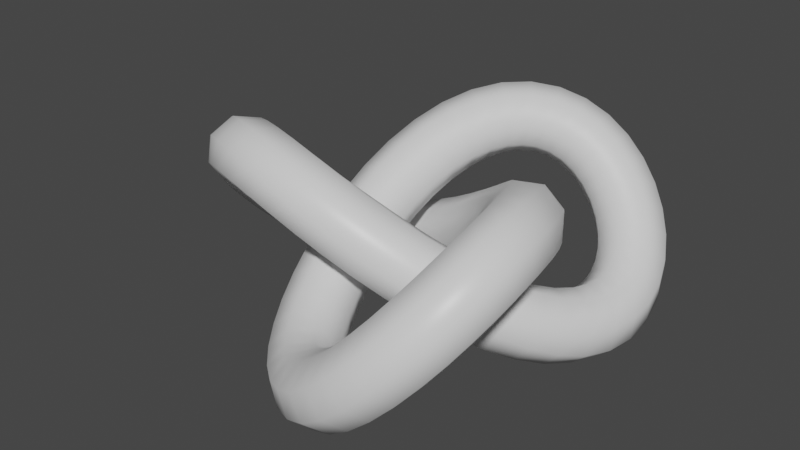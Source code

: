 # Source: ShieldActivator.blend  (saved by Blender 3.2.14; exported with 4.5.12 LTS)
import bpy
from mathutils import Matrix  # noqa: F401  (used for matrix-valued properties, if any)

bpy.ops.wm.read_factory_settings(use_empty=True)
scene = bpy.context.scene
scene.name = 'Scene'

# ---- collections
col_collection = bpy.data.collections.new('Collection'); scene.collection.children.link(col_collection)

# ---- materials (node trees are filled in below, after node groups)
mat_1 = bpy.data.materials.new('1')
mat_1.alpha_threshold = 0.0
mat_1.use_transparent_shadow = False
mat_1.line_color = (0.0, 0.0, 0.0, 1.0)
mat_2 = bpy.data.materials.new('2')
mat_2.use_transparent_shadow = False
mat_2.diffuse_color = (0.7864, 0.8, 0.0, 1.0)
mat_3 = bpy.data.materials.new('3')
mat_3.use_transparent_shadow = False
mat_3.diffuse_color = (0.00514, 0.8, 0.0, 1.0)
mat_4 = bpy.data.materials.new('4')
mat_4.use_transparent_shadow = False
mat_4.diffuse_color = (0.0, 0.8, 0.7167, 1.0)

# ---- material node trees
mat_1.use_nodes = True; mat_1.node_tree.nodes.clear()
_N = mat_1.node_tree.nodes; _L = mat_1.node_tree.links
n0 = _N.new('ShaderNodeOutputMaterial'); n0.name = 'Material Output'; n0.location = (300, 300)
n1 = _N.new('ShaderNodeBsdfPrincipled'); n1.name = 'Principled BSDF'; n1.location = (10, 300)
n1.distribution = 'GGX'
n1.subsurface_method = 'RANDOM_WALK_SKIN'
n1.inputs[2].default_value = 0.4
n1.inputs[3].default_value = 1.45
n1.inputs[27].default_value = (0.0, 0.0, 0.0, 1.0)
n1.inputs[28].default_value = 1.0
_L.new(n1.outputs[0], n0.inputs[0])
n0.is_active_output = True
mat_2.use_nodes = True; mat_2.node_tree.nodes.clear()
_N = mat_2.node_tree.nodes; _L = mat_2.node_tree.links
n0 = _N.new('ShaderNodeBsdfPrincipled'); n0.name = 'Principled BSDF'; n0.location = (10, 300)
n0.distribution = 'GGX'
n0.subsurface_method = 'RANDOM_WALK_SKIN'
n0.inputs[3].default_value = 1.45
n0.inputs[27].default_value = (0.0, 0.0, 0.0, 1.0)
n0.inputs[28].default_value = 1.0
n1 = _N.new('ShaderNodeOutputMaterial'); n1.name = 'Material Output'; n1.location = (300, 300)
_L.new(n0.outputs[0], n1.inputs[0])
n1.is_active_output = True
mat_3.use_nodes = True; mat_3.node_tree.nodes.clear()
_N = mat_3.node_tree.nodes; _L = mat_3.node_tree.links
n0 = _N.new('ShaderNodeBsdfPrincipled'); n0.name = 'Principled BSDF'; n0.location = (10, 300)
n0.distribution = 'GGX'
n0.subsurface_method = 'RANDOM_WALK_SKIN'
n0.inputs[3].default_value = 1.45
n0.inputs[27].default_value = (0.0, 0.0, 0.0, 1.0)
n0.inputs[28].default_value = 1.0
n1 = _N.new('ShaderNodeOutputMaterial'); n1.name = 'Material Output'; n1.location = (300, 300)
_L.new(n0.outputs[0], n1.inputs[0])
n1.is_active_output = True
mat_4.use_nodes = True; mat_4.node_tree.nodes.clear()
_N = mat_4.node_tree.nodes; _L = mat_4.node_tree.links
n0 = _N.new('ShaderNodeBsdfPrincipled'); n0.name = 'Principled BSDF'; n0.location = (10, 300)
n0.distribution = 'GGX'
n0.subsurface_method = 'RANDOM_WALK_SKIN'
n0.inputs[3].default_value = 1.45
n0.inputs[27].default_value = (0.0, 0.0, 0.0, 1.0)
n0.inputs[28].default_value = 1.0
n1 = _N.new('ShaderNodeOutputMaterial'); n1.name = 'Material Output'; n1.location = (300, 300)
_L.new(n0.outputs[0], n1.inputs[0])
n1.is_active_output = True

# ---- world
world_world = bpy.data.worlds.new('World'); scene.world = world_world
world_world.use_nodes = True; world_world.node_tree.nodes.clear()
_N = world_world.node_tree.nodes; _L = world_world.node_tree.links
n0 = _N.new('ShaderNodeOutputWorld'); n0.name = 'World Output'; n0.location = (300, 300)
n1 = _N.new('ShaderNodeBackground'); n1.name = 'Background'; n1.location = (10, 300)
n1.inputs[0].default_value = (0.05088, 0.05088, 0.05088, 1.0)
_L.new(n1.outputs[0], n0.inputs[0])
n0.is_active_output = True
world_world.color = (0.05088, 0.05088, 0.05088)
world_world.use_sun_shadow = False
world_world.sun_shadow_jitter_overblur = 0.0

# ---- meshes
me_torusknot = bpy.data.meshes.new('TorusKnot')
me_torusknot.from_pydata([(-0.5006, -0.02028, -0.0121), (-0.6468, 0.1668, -0.3122), (-1.0, 0.2562, -0.4294), (-1.353, 0.1955, -0.2951), (-1.499, 0.02028, 0.0121), (-1.353, -0.1668, 0.3122), (-1.0, -0.2562, 0.4294), (-0.6468, -0.1955, 0.2951), (-0.4836, 0.3309, 0.1947), (-0.631, 0.5253, -0.1002), (-0.9819, 0.6412, -0.1996), (-1.331, 0.6107, -0.0454), (-1.473, 0.4517, 0.2722), (-1.326, 0.2574, 0.5671), (-0.9751, 0.1415, 0.6665), (-0.6262, 0.1719, 0.5123), (-0.4299, 0.6745, 0.382), (-0.5831, 0.8724, 0.09254), (-0.9305, 1.013, 0.01483), (-1.268, 1.014, 0.1944), (-1.399, 0.8745, 0.526), (-1.246, 0.6765, 0.8154), (-0.8984, 0.536, 0.8932), (-0.5604, 0.5351, 0.7136), (-0.3436, 1.001, 0.5355), (-0.5092, 1.2, 0.2542), (-0.8508, 1.365, 0.2044), (-1.168, 1.399, 0.4153), (-1.276, 1.282, 0.7634), (-1.11, 1.083, 1.045), (-0.7685, 0.9174, 1.095), (-0.451, 0.8834, 0.8836), (-0.2323, 1.299, 0.6464), (-0.4149, 1.501, 0.3775), (-0.7451, 1.693, 0.3615), (-1.03, 1.764, 0.6076), (-1.102, 1.671, 0.9717), (-0.9191, 1.468, 1.241), (-0.5889, 1.276, 1.257), (-0.3044, 1.205, 1.01), (-0.1053, 1.558, 0.7126), (-0.3049, 1.766, 0.4606), (-0.6131, 1.992, 0.48), (-0.8494, 2.104, 0.7594), (-0.8754, 2.036, 1.135), (-0.6758, 1.828, 1.387), (-0.3676, 1.602, 1.368), (-0.1313, 1.49, 1.088), (0.02917, 1.773, 0.7389), (-0.182, 1.99, 0.5053), (-0.4532, 2.255, 0.5542), (-0.6256, 2.414, 0.8571), (-0.5983, 2.371, 1.236), (-0.3872, 2.154, 1.47), (-0.1159, 1.889, 1.421), (0.05652, 1.731, 1.118), (0.1675, 1.943, 0.7329), (-0.0464, 2.173, 0.5145), (-0.2656, 2.48, 0.5787), (-0.3616, 2.684, 0.8879), (-0.2782, 2.666, 1.261), (-0.06428, 2.436, 1.479), (0.1549, 2.129, 1.415), (0.2509, 1.925, 1.106), (0.3125, 2.075, 0.6993), (0.1042, 2.318, 0.4895), (-0.05325, 2.662, 0.5501), (-0.06761, 2.905, 0.8455), (0.0695, 2.904, 1.203), (0.2778, 2.662, 1.413), (0.4352, 2.318, 1.352), (0.4496, 2.075, 1.057), (0.4695, 2.174, 0.637), (0.2722, 2.427, 0.4282), (0.1777, 2.796, 0.468), (0.2412, 3.064, 0.7331), (0.4256, 3.075, 1.068), (0.6228, 2.823, 1.277), (0.7174, 2.454, 1.237), (0.6539, 2.185, 0.9721), (0.6403, 2.24, 0.5422), (0.4565, 2.498, 0.3282), (0.4194, 2.879, 0.3361), (0.5509, 3.159, 0.5614), (0.7739, 3.174, 0.872), (0.9578, 2.916, 1.086), (0.9948, 2.535, 1.078), (0.8633, 2.255, 0.8528), (0.8205, 2.269, 0.4147), (0.6507, 2.529, 0.191), (0.6634, 2.91, 0.1615), (0.8513, 3.189, 0.3435), (1.104, 3.203, 0.6303), (1.274, 2.943, 0.854), (1.261, 2.562, 0.8835), (1.073, 2.282, 0.7015), (1.001, 2.258, 0.2599), (0.8456, 2.515, 0.02311), (0.9012, 2.887, -0.04623), (1.135, 3.156, 0.09252), (1.411, 3.165, 0.3581), (1.566, 2.907, 0.5949), (1.51, 2.535, 0.6643), (1.276, 2.266, 0.5255), (1.172, 2.207, 0.08827), (1.031, 2.457, -0.1648), (1.125, 2.811, -0.2753), (1.397, 3.062, -0.1787), (1.689, 3.063, 0.06864), (1.83, 2.812, 0.3217), (1.736, 2.458, 0.4323), (1.464, 2.207, 0.3356), (1.324, 2.119, -0.08772), (1.199, 2.357, -0.3601), (1.326, 2.684, -0.5131), (1.631, 2.908, -0.4572), (1.935, 2.899, -0.2251), (2.06, 2.661, 0.04721), (1.933, 2.334, 0.2003), (1.628, 2.11, 0.1444), (1.45, 2.001, -0.2555), (1.341, 2.22, -0.5501), (1.499, 2.508, -0.7466), (1.831, 2.696, -0.73), (2.144, 2.675, -0.5099), (2.253, 2.456, -0.2153), (2.095, 2.169, -0.01878), (1.762, 1.98, -0.03542), (1.545, 1.861, -0.4049), (1.452, 2.051, -0.7238), (1.637, 2.286, -0.963), (1.992, 2.427, -0.9824), (2.309, 2.392, -0.7707), (2.402, 2.202, -0.4518), (2.217, 1.968, -0.2126), (1.862, 1.827, -0.1932), (1.607, 1.707, -0.5306), (1.529, 1.858, -0.8736), (1.736, 2.022, -1.15), (2.107, 2.103, -1.199), (2.424, 2.054, -0.9902), (2.502, 1.903, -0.6472), (2.295, 1.739, -0.3705), (1.924, 1.658, -0.3222), (1.636, 1.541, -0.6322), (1.571, 1.642, -0.9956), (1.792, 1.722, -1.298), (2.169, 1.733, -1.362), (2.481, 1.67, -1.15), (2.546, 1.569, -0.7864), (2.325, 1.49, -0.4843), (1.948, 1.478, -0.4204), (1.631, 1.36, -0.7104), (1.576, 1.403, -1.087), (1.801, 1.391, -1.396), (2.174, 1.332, -1.457), (2.477, 1.26, -1.234), (2.532, 1.217, -0.858), (2.307, 1.228, -0.5487), (1.933, 1.287, -0.4876), (1.589, 1.155, -0.7617), (1.54, 1.138, -1.141), (1.761, 1.04, -1.438), (2.122, 0.9184, -1.478), (2.411, 0.845, -1.238), (2.46, 0.8624, -0.859), (2.239, 0.9604, -0.5624), (1.878, 1.082, -0.5221), (1.504, 0.9237, -0.7767), (1.459, 0.8488, -1.149), (1.671, 0.6775, -1.418), (2.015, 0.51, -1.426), (2.29, 0.4444, -1.168), (2.335, 0.5193, -0.7955), (2.123, 0.6906, -0.5265), (1.779, 0.8581, -0.5187), (1.375, 0.6716, -0.745), (1.33, 0.5471, -1.104), (1.528, 0.3187, -1.338), (1.854, 0.1202, -1.311), (2.117, 0.06774, -1.037), (2.162, 0.1922, -0.6779), (1.963, 0.4206, -0.4437), (1.637, 0.6191, -0.4715), (1.202, 0.4109, -0.6614), (1.152, 0.2476, -1.004), (1.335, -0.02301, -1.204), (1.642, -0.2424, -1.144), (1.895, -0.2821, -0.8594), (1.945, -0.1188, -0.5169), (1.763, 0.1518, -0.3171), (1.455, 0.3712, -0.3769), (0.9895, 0.1553, -0.5278), (0.9307, -0.03528, -0.8544), (1.094, -0.3368, -1.025), (1.383, -0.5725, -0.9392), (1.629, -0.6044, -0.6478), (1.687, -0.4137, -0.3212), (1.524, -0.1123, -0.1508), (1.235, 0.1235, -0.2364), (0.7423, -0.08355, -0.3534), (0.6718, -0.2911, -0.6671), (0.812, -0.6153, -0.8142), (1.081, -0.8664, -0.7085), (1.321, -0.8971, -0.412), (1.391, -0.6896, -0.09828), (1.251, -0.3653, 0.04881), (0.9822, -0.1143, -0.05686), (0.4658, -0.2975, -0.1524), (0.3834, -0.5141, -0.4569), (0.4991, -0.8555, -0.5854), (0.7452, -1.122, -0.4626), (0.9774, -1.157, -0.1604), (1.06, -0.9399, 0.1441), (0.944, -0.5985, 0.2725), (0.698, -0.3324, 0.1497), (0.1655, -0.4808, 0.05799), (0.07408, -0.7025, -0.2402), (0.1651, -1.057, -0.3518), (0.3852, -1.337, -0.2113), (0.6055, -1.378, 0.09893), (0.6969, -1.156, 0.3972), (0.6059, -0.8016, 0.5087), (0.3857, -0.5219, 0.3682), (-0.1521, -0.6301, 0.2601), (-0.2474, -0.8568, -0.03313), (-0.1801, -1.222, -0.1259), (0.01042, -1.512, 0.03606), (0.2126, -1.556, 0.3579), (0.3079, -1.329, 0.6512), (0.2406, -0.9643, 0.744), (0.05007, -0.6746, 0.582), (-0.4782, -0.743, 0.4375), (-0.5718, -0.978, 0.1503), (-0.5277, -1.352, 0.08119), (-0.3716, -1.645, 0.2706), (-0.195, -1.687, 0.6075), (-0.1013, -1.452, 0.8947), (-0.1455, -1.078, 0.9638), (-0.3016, -0.7845, 0.7744), (-0.8014, -0.8193, 0.5774), (-0.8894, -1.067, 0.2997), (-0.8706, -1.448, 0.2607), (-0.7561, -1.737, 0.4831), (-0.6128, -1.766, 0.8368), (-0.5249, -1.518, 1.114), (-0.5436, -1.138, 1.154), (-0.6582, -0.8486, 0.9311), (-1.108, -0.8605, 0.6733), (-1.19, -1.126, 0.4097), (-1.204, -1.508, 0.4056), (-1.141, -1.784, 0.6633), (-1.039, -1.791, 1.032), (-0.9566, -1.526, 1.296), (-0.9429, -1.144, 1.3), (-1.006, -0.8681, 1.042), (-1.385, -0.8701, 0.7254), (-1.465, -1.152, 0.4796), (-1.523, -1.529, 0.51), (-1.525, -1.78, 0.7987), (-1.469, -1.759, 1.177), (-1.389, -1.476, 1.423), (-1.331, -1.099, 1.392), (-1.33, -0.8482, 1.103), (-1.626, -0.8522, 0.7401), (-1.711, -1.148, 0.5121), (-1.825, -1.508, 0.5681), (-1.902, -1.724, 0.8753), (-1.895, -1.667, 1.254), (-1.81, -1.372, 1.482), (-1.696, -1.011, 1.426), (-1.62, -0.7955, 1.119), (-1.832, -0.8095, 0.7247), (-1.929, -1.111, 0.51), (-2.106, -1.444, 0.5752), (-2.261, -1.613, 0.8819), (-2.301, -1.519, 1.251), (-2.205, -1.217, 1.465), (-2.027, -0.8843, 1.4), (-1.873, -0.7155, 1.093), (-2.011, -0.7414, 0.682), (-2.122, -1.042, 0.4733), (-2.36, -1.337, 0.5285), (-2.585, -1.453, 0.8154), (-2.666, -1.322, 1.166), (-2.554, -1.021, 1.374), (-2.317, -0.7262, 1.319), (-2.091, -0.6104, 1.032), (-2.168, -0.6453, 0.6091), (-2.292, -0.94, 0.3992), (-2.579, -1.192, 0.4293), (-2.86, -1.253, 0.6818), (-2.97, -1.088, 1.009), (-2.846, -0.7931, 1.219), (-2.559, -0.5414, 1.189), (-2.278, -0.4802, 0.9362), (-2.302, -0.5209, 0.5032), (-2.437, -0.8058, 0.2863), (-2.758, -1.014, 0.2822), (-3.077, -1.023, 0.4932), (-3.207, -0.8282, 0.7957), (-3.072, -0.5433, 1.013), (-2.751, -0.3352, 1.017), (-2.432, -0.326, 0.8057), (-2.406, -0.3716, 0.3657), (-2.548, -0.6443, 0.1379), (-2.89, -0.81, 0.09536), (-3.232, -0.7716, 0.2628), (-3.374, -0.5516, 0.5423), (-3.231, -0.2789, 0.77), (-2.889, -0.1132, 0.8126), (-2.547, -0.1516, 0.6451), (-2.474, -0.2048, 0.204), (-2.62, -0.463, -0.03789), (-2.972, -0.5872, -0.1208), (-3.325, -0.5048, 0.003751), (-3.471, -0.264, 0.2629), (-3.325, -0.005833, 0.5048), (-2.972, 0.1184, 0.5877), (-2.62, 0.03598, 0.4631), (-2.502, -0.02957, 0.02945), (-2.648, -0.2704, -0.2297), (-3.0, -0.3528, -0.3543), (-3.352, -0.2286, -0.2713), (-3.498, 0.02957, -0.02945), (-3.352, 0.2704, 0.2297), (-3.0, 0.3528, 0.3543), (-2.648, 0.2286, 0.2713), (-2.488, 0.1445, -0.1451), (-2.63, -0.07555, -0.4246), (-2.972, -0.114, -0.5921), (-3.314, 0.05166, -0.5495), (-3.456, 0.3244, -0.3218), (-3.315, 0.5444, -0.0423), (-2.973, 0.5828, 0.1252), (-2.631, 0.4172, 0.0826), (-2.437, 0.3079, -0.3077), (-2.567, 0.113, -0.6102), (-2.886, 0.1223, -0.8212), (-3.207, 0.3303, -0.8171), (-3.343, 0.6153, -0.6003), (-3.212, 0.8102, -0.2978), (-2.893, 0.8009, -0.08676), (-2.572, 0.5929, -0.09088), (-2.353, 0.4533, -0.4496), (-2.464, 0.2882, -0.7766), (-2.744, 0.3494, -1.029), (-3.031, 0.6011, -1.059), (-3.156, 0.8958, -0.8493), (-3.045, 1.061, -0.5223), (-2.764, 0.9997, -0.2697), (-2.478, 0.748, -0.2396), (-2.242, 0.5764, -0.5671), (-2.322, 0.4455, -0.9175), (-2.548, 0.5612, -1.204), (-2.785, 0.8558, -1.26), (-2.897, 1.157, -1.051), (-2.816, 1.288, -0.7005), (-2.591, 1.172, -0.4137), (-2.353, 0.8773, -0.3584), (-2.103, 0.677, -0.6609), (-2.144, 0.583, -1.03), (-2.299, 0.7518, -1.336), (-2.476, 1.084, -1.402), (-2.573, 1.386, -1.187), (-2.532, 1.48, -0.8181), (-2.378, 1.311, -0.5114), (-2.2, 0.9786, -0.4462), (-1.932, 0.7568, -0.7309), (-1.925, 0.7, -1.109), (-2.002, 0.9151, -1.416), (-2.116, 1.276, -1.472), (-2.201, 1.571, -1.244), (-2.208, 1.628, -0.8661), (-2.131, 1.413, -0.5589), (-2.017, 1.052, -0.5029), (-1.719, 0.8153, -0.7713), (-1.663, 0.7934, -1.149), (-1.665, 1.045, -1.438), (-1.722, 1.422, -1.468), (-1.803, 1.704, -1.223), (-1.858, 1.726, -0.8446), (-1.857, 1.474, -0.5558), (-1.799, 1.097, -0.5255), (-1.462, 0.8489, -0.7717), (-1.359, 0.8565, -1.14), (-1.297, 1.132, -1.398), (-1.31, 1.515, -1.394), (-1.392, 1.78, -1.13), (-1.495, 1.772, -0.7617), (-1.557, 1.496, -0.504), (-1.544, 1.114, -0.5081), (-1.168, 0.8523, -0.723), (-1.024, 0.8816, -1.077), (-0.9098, 1.171, -1.299), (-0.891, 1.551, -1.26), (-0.979, 1.8, -0.9823), (-1.122, 1.77, -0.6286), (-1.237, 1.481, -0.4062), (-1.256, 1.1, -0.4453), (-0.8487, 0.821, -0.6221), (-0.6721, 0.8624, -0.959), (-0.516, 1.156, -1.148), (-0.4718, 1.53, -1.079), (-0.5655, 1.765, -0.7921), (-0.7421, 1.723, -0.4552), (-0.8982, 1.43, -0.2658), (-0.9424, 1.056, -0.3349), (-0.5189, 0.752, -0.4736), (-0.3168, 0.7965, -0.7955), (-0.1262, 1.086, -0.9574), (-0.05894, 1.451, -0.8646), (-0.1543, 1.678, -0.5714), (-0.3564, 1.633, -0.2495), (-0.5469, 1.344, -0.08756), (-0.6142, 0.9786, -0.1804), (-0.1898, 0.6446, -0.2885), (0.03051, 0.6856, -0.5988), (0.2506, 0.9654, -0.7393), (0.3416, 1.32, -0.6277), (0.2503, 1.542, -0.3295), (0.02999, 1.501, -0.01925), (-0.1901, 1.221, 0.1212), (-0.2812, 0.8663, 0.009691), (0.1297, 0.4998, -0.08246), (0.3619, 0.5348, -0.3846), (0.6079, 0.8009, -0.5074), (0.7237, 1.142, -0.379), (0.6413, 1.359, -0.07446), (0.4091, 1.324, 0.2277), (0.163, 1.058, 0.3505), (0.04729, 0.7165, 0.222), (0.4323, 0.3202, 0.1271), (0.6723, 0.351, -0.1694), (0.9411, 0.602, -0.2751), (1.081, 0.9263, -0.128), (1.011, 1.134, 0.1857), (0.7709, 1.103, 0.4823), (0.5021, 0.852, 0.5879), (0.3618, 0.5278, 0.4408), (0.712, 0.1105, 0.3227), (0.9579, 0.1424, 0.03126), (1.247, 0.3781, -0.05432), (1.41, 0.6796, 0.1161), (1.351, 0.8702, 0.4427), (1.105, 0.8383, 0.7341), (0.8161, 0.6026, 0.8197), (0.6532, 0.3011, 0.6493), (0.9624, -0.122, 0.4888), (1.215, -0.08232, 0.2043), (1.523, 0.1371, 0.1445), (1.705, 0.4077, 0.3443), (1.656, 0.571, 0.6868), (1.403, 0.5314, 0.9713), (1.095, 0.3119, 1.031), (0.9126, 0.04128, 0.8312), (1.178, -0.3663, 0.6144), (1.44, -0.3139, 0.3409), (1.766, -0.1153, 0.3131), (1.965, 0.1131, 0.5473), (1.919, 0.2375, 0.9064), (1.657, 0.1851, 1.18), (1.331, -0.01348, 1.208), (1.133, -0.2419, 0.9735), (1.353, -0.6093, 0.6953), (1.628, -0.5437, 0.4373), (1.972, -0.3762, 0.4451), (2.183, -0.2049, 0.7141), (2.138, -0.1301, 1.087), (1.863, -0.1956, 1.345), (1.519, -0.3631, 1.337), (1.308, -0.5344, 1.068), (1.486, -0.8391, 0.7341), (1.775, -0.7657, 0.4944), (2.136, -0.6445, 0.5348), (2.356, -0.5464, 0.8314), (2.308, -0.529, 1.211), (2.019, -0.6024, 1.45), (1.658, -0.7236, 1.41), (1.437, -0.8217, 1.113), (1.577, -1.05, 0.7381), (1.88, -0.9777, 0.5152), (2.253, -0.9183, 0.5763), (2.478, -0.9068, 0.8856), (2.423, -0.9499, 1.262), (2.12, -1.022, 1.485), (1.747, -1.082, 1.424), (1.522, -1.093, 1.114), (1.631, -1.245, 0.7136), (1.943, -1.182, 0.5017), (2.32, -1.194, 0.5656), (2.541, -1.273, 0.8678), (2.477, -1.374, 1.231), (2.164, -1.437, 1.443), (1.787, -1.426, 1.379), (1.566, -1.346, 1.077), (1.65, -1.432, 0.6612), (1.967, -1.383, 0.4528), (2.338, -1.464, 0.5011), (2.545, -1.628, 0.7778), (2.467, -1.779, 1.121), (2.15, -1.828, 1.329), (1.779, -1.747, 1.281), (1.572, -1.583, 1.004), (1.633, -1.615, 0.5775), (1.95, -1.58, 0.3658), (2.305, -1.721, 0.3852), (2.491, -1.956, 0.6244), (2.398, -2.146, 0.9433), (2.081, -2.18, 1.155), (1.726, -2.039, 1.136), (1.54, -1.805, 0.8964), (1.58, -1.79, 0.4606), (1.893, -1.769, 0.2405), (2.225, -1.957, 0.2239), (2.383, -2.245, 0.4204), (2.274, -2.464, 0.715), (1.962, -2.485, 0.9351), (1.629, -2.296, 0.9517), (1.471, -2.008, 0.7552), (1.492, -1.948, 0.314), (1.796, -1.939, 0.08187), (2.1, -2.163, 0.02598), (2.228, -2.49, 0.179), (2.102, -2.728, 0.4514), (1.798, -2.737, 0.6835), (1.493, -2.513, 0.7394), (1.366, -2.186, 0.5863), (1.371, -2.081, 0.1466), (1.663, -2.082, -0.1007), (1.936, -2.332, -0.1974), (2.029, -2.687, -0.0868), (1.888, -2.937, 0.1662), (1.596, -2.937, 0.4135), (1.324, -2.686, 0.5102), (1.23, -2.331, 0.3997), (1.226, -2.181, -0.02938), (1.501, -2.19, -0.295), (1.735, -2.459, -0.4337), (1.791, -2.831, -0.3644), (1.635, -3.088, -0.1275), (1.36, -3.08, 0.138), (1.126, -2.811, 0.2768), (1.07, -2.438, 0.2074), (1.064, -2.244, -0.2012), (1.317, -2.258, -0.4881), (1.505, -2.537, -0.6701), (1.517, -2.918, -0.6406), (1.348, -3.178, -0.4169), (1.095, -3.165, -0.13), (0.9069, -2.885, 0.05202), (0.8942, -2.504, 0.02253), (0.8955, -2.269, -0.3576), (1.119, -2.284, -0.6682), (1.25, -2.564, -0.8935), (1.213, -2.945, -0.9014), (1.029, -3.203, -0.6874), (0.8061, -3.188, -0.3768), (0.6746, -2.908, -0.1515), (0.7117, -2.527, -0.1436), (0.729, -2.257, -0.4915), (0.9134, -2.268, -0.8266), (0.977, -2.536, -1.092), (0.8824, -2.905, -1.132), (0.6852, -3.158, -0.9227), (0.5008, -3.147, -0.5876), (0.4373, -2.878, -0.3225), (0.5318, -2.509, -0.2826), (0.569, -2.21, -0.6009), (0.7061, -2.21, -0.9582), (0.6918, -2.453, -1.254), (0.5343, -2.796, -1.314), (0.3261, -3.039, -1.104), (0.1889, -3.04, -0.7471), (0.2033, -2.797, -0.4516), (0.3607, -2.453, -0.3911), (0.4138, -2.128, -0.687), (0.4972, -2.11, -1.06), (0.4012, -2.314, -1.369), (0.182, -2.621, -1.433), (-0.03188, -2.851, -1.215), (-0.1152, -2.87, -0.842), (-0.01923, -2.666, -0.5329), (0.1999, -2.359, -0.4687), (0.2584, -2.005, -0.7481), (0.2857, -1.963, -1.128), (0.1133, -2.121, -1.43), (-0.1579, -2.387, -1.479), (-0.3691, -2.604, -1.246), (-0.3964, -2.646, -0.8663), (-0.224, -2.488, -0.5634), (0.04726, -2.222, -0.5145), (0.1005, -1.833, -0.7764), (0.07447, -1.765, -1.152), (-0.1618, -1.877, -1.432), (-0.47, -2.103, -1.451), (-0.6696, -2.311, -1.199), (-0.6436, -2.379, -0.8232), (-0.4073, -2.267, -0.5438), (-0.09908, -2.041, -0.5244), (-0.05567, -1.611, -0.7612), (-0.1277, -1.518, -1.125), (-0.4122, -1.588, -1.371), (-0.7424, -1.781, -1.355), (-0.925, -1.983, -1.087), (-0.8529, -2.076, -0.7224), (-0.5685, -2.006, -0.4763), (-0.2382, -1.813, -0.4924), (-0.2009, -1.344, -0.6951), (-0.3083, -1.227, -1.043), (-0.6258, -1.261, -1.254), (-0.9674, -1.426, -1.204), (-1.133, -1.625, -0.923), (-1.026, -1.743, -0.5749), (-0.7081, -1.709, -0.3639), (-0.3665, -1.543, -0.4137), (-0.3251, -1.041, -0.5774), (-0.4557, -0.9021, -0.9091), (-0.7936, -0.9029, -1.089), (-1.141, -1.044, -1.011), (-1.294, -1.241, -0.7215), (-1.164, -1.381, -0.3898), (-0.8257, -1.38, -0.2103), (-0.4783, -1.239, -0.288), (-0.4196, -0.7141, -0.4153), (-0.5621, -0.5551, -0.7328), (-0.911, -0.5246, -0.8871), (-1.262, -0.6405, -0.7876), (-1.409, -0.8349, -0.4927), (-1.267, -0.9939, -0.1751), (-0.9178, -1.024, -0.02091), (-0.5669, -0.9084, -0.1204), (-0.479, -0.3711, -0.2213), (-0.6253, -0.1959, -0.5285), (-0.9785, -0.1352, -0.6628), (-1.332, -0.2245, -0.5456), (-1.478, -0.4116, -0.2455), (-1.332, -0.5868, 0.06163), (-0.9785, -0.6475, 0.196), (-0.6253, -0.5581, 0.07874)], [], [(1, 9, 8, 0), (2, 10, 9, 1), (3, 11, 10, 2), (4, 12, 11, 3), (5, 13, 12, 4), (6, 14, 13, 5), (7, 15, 14, 6), (0, 8, 15, 7), (9, 17, 16, 8), (10, 18, 17, 9), (11, 19, 18, 10), (12, 20, 19, 11), (13, 21, 20, 12), (14, 22, 21, 13), (15, 23, 22, 14), (8, 16, 23, 15), (17, 25, 24, 16), (18, 26, 25, 17), (19, 27, 26, 18), (20, 28, 27, 19), (21, 29, 28, 20), (22, 30, 29, 21), (23, 31, 30, 22), (16, 24, 31, 23), (25, 33, 32, 24), (26, 34, 33, 25), (27, 35, 34, 26), (28, 36, 35, 27), (29, 37, 36, 28), (30, 38, 37, 29), (31, 39, 38, 30), (24, 32, 39, 31), (33, 41, 40, 32), (34, 42, 41, 33), (35, 43, 42, 34), (36, 44, 43, 35), (37, 45, 44, 36), (38, 46, 45, 37), (39, 47, 46, 38), (32, 40, 47, 39), (41, 49, 48, 40), (42, 50, 49, 41), (43, 51, 50, 42), (44, 52, 51, 43), (45, 53, 52, 44), (46, 54, 53, 45), (47, 55, 54, 46), (40, 48, 55, 47), (49, 57, 56, 48), (50, 58, 57, 49), (51, 59, 58, 50), (52, 60, 59, 51), (53, 61, 60, 52), (54, 62, 61, 53), (55, 63, 62, 54), (48, 56, 63, 55), (57, 65, 64, 56), (58, 66, 65, 57), (59, 67, 66, 58), (60, 68, 67, 59), (61, 69, 68, 60), (62, 70, 69, 61), (63, 71, 70, 62), (56, 64, 71, 63), (65, 73, 72, 64), (66, 74, 73, 65), (67, 75, 74, 66), (68, 76, 75, 67), (69, 77, 76, 68), (70, 78, 77, 69), (71, 79, 78, 70), (64, 72, 79, 71), (73, 81, 80, 72), (74, 82, 81, 73), (75, 83, 82, 74), (76, 84, 83, 75), (77, 85, 84, 76), (78, 86, 85, 77), (79, 87, 86, 78), (72, 80, 87, 79), (81, 89, 88, 80), (82, 90, 89, 81), (83, 91, 90, 82), (84, 92, 91, 83), (85, 93, 92, 84), (86, 94, 93, 85), (87, 95, 94, 86), (80, 88, 95, 87), (89, 97, 96, 88), (90, 98, 97, 89), (91, 99, 98, 90), (92, 100, 99, 91), (93, 101, 100, 92), (94, 102, 101, 93), (95, 103, 102, 94), (88, 96, 103, 95), (97, 105, 104, 96), (98, 106, 105, 97), (99, 107, 106, 98), (100, 108, 107, 99), (101, 109, 108, 100), (102, 110, 109, 101), (103, 111, 110, 102), (96, 104, 111, 103), (105, 113, 112, 104), (106, 114, 113, 105), (107, 115, 114, 106), (108, 116, 115, 107), (109, 117, 116, 108), (110, 118, 117, 109), (111, 119, 118, 110), (104, 112, 119, 111), (113, 121, 120, 112), (114, 122, 121, 113), (115, 123, 122, 114), (116, 124, 123, 115), (117, 125, 124, 116), (118, 126, 125, 117), (119, 127, 126, 118), (112, 120, 127, 119), (121, 129, 128, 120), (122, 130, 129, 121), (123, 131, 130, 122), (124, 132, 131, 123), (125, 133, 132, 124), (126, 134, 133, 125), (127, 135, 134, 126), (120, 128, 135, 127), (129, 137, 136, 128), (130, 138, 137, 129), (131, 139, 138, 130), (132, 140, 139, 131), (133, 141, 140, 132), (134, 142, 141, 133), (135, 143, 142, 134), (128, 136, 143, 135), (137, 145, 144, 136), (138, 146, 145, 137), (139, 147, 146, 138), (140, 148, 147, 139), (141, 149, 148, 140), (142, 150, 149, 141), (143, 151, 150, 142), (136, 144, 151, 143), (145, 153, 152, 144), (146, 154, 153, 145), (147, 155, 154, 146), (148, 156, 155, 147), (149, 157, 156, 148), (150, 158, 157, 149), (151, 159, 158, 150), (144, 152, 159, 151), (153, 161, 160, 152), (154, 162, 161, 153), (155, 163, 162, 154), (156, 164, 163, 155), (157, 165, 164, 156), (158, 166, 165, 157), (159, 167, 166, 158), (152, 160, 167, 159), (161, 169, 168, 160), (162, 170, 169, 161), (163, 171, 170, 162), (164, 172, 171, 163), (165, 173, 172, 164), (166, 174, 173, 165), (167, 175, 174, 166), (160, 168, 175, 167), (169, 177, 176, 168), (170, 178, 177, 169), (171, 179, 178, 170), (172, 180, 179, 171), (173, 181, 180, 172), (174, 182, 181, 173), (175, 183, 182, 174), (168, 176, 183, 175), (177, 185, 184, 176), (178, 186, 185, 177), (179, 187, 186, 178), (180, 188, 187, 179), (181, 189, 188, 180), (182, 190, 189, 181), (183, 191, 190, 182), (176, 184, 191, 183), (185, 193, 192, 184), (186, 194, 193, 185), (187, 195, 194, 186), (188, 196, 195, 187), (189, 197, 196, 188), (190, 198, 197, 189), (191, 199, 198, 190), (184, 192, 199, 191), (193, 201, 200, 192), (194, 202, 201, 193), (195, 203, 202, 194), (196, 204, 203, 195), (197, 205, 204, 196), (198, 206, 205, 197), (199, 207, 206, 198), (192, 200, 207, 199), (201, 209, 208, 200), (202, 210, 209, 201), (203, 211, 210, 202), (204, 212, 211, 203), (205, 213, 212, 204), (206, 214, 213, 205), (207, 215, 214, 206), (200, 208, 215, 207), (209, 217, 216, 208), (210, 218, 217, 209), (211, 219, 218, 210), (212, 220, 219, 211), (213, 221, 220, 212), (214, 222, 221, 213), (215, 223, 222, 214), (208, 216, 223, 215), (217, 225, 224, 216), (218, 226, 225, 217), (219, 227, 226, 218), (220, 228, 227, 219), (221, 229, 228, 220), (222, 230, 229, 221), (223, 231, 230, 222), (216, 224, 231, 223), (225, 233, 232, 224), (226, 234, 233, 225), (227, 235, 234, 226), (228, 236, 235, 227), (229, 237, 236, 228), (230, 238, 237, 229), (231, 239, 238, 230), (224, 232, 239, 231), (233, 241, 240, 232), (234, 242, 241, 233), (235, 243, 242, 234), (236, 244, 243, 235), (237, 245, 244, 236), (238, 246, 245, 237), (239, 247, 246, 238), (232, 240, 247, 239), (241, 249, 248, 240), (242, 250, 249, 241), (243, 251, 250, 242), (244, 252, 251, 243), (245, 253, 252, 244), (246, 254, 253, 245), (247, 255, 254, 246), (240, 248, 255, 247), (249, 257, 256, 248), (250, 258, 257, 249), (251, 259, 258, 250), (252, 260, 259, 251), (253, 261, 260, 252), (254, 262, 261, 253), (255, 263, 262, 254), (248, 256, 263, 255), (257, 265, 264, 256), (258, 266, 265, 257), (259, 267, 266, 258), (260, 268, 267, 259), (261, 269, 268, 260), (262, 270, 269, 261), (263, 271, 270, 262), (256, 264, 271, 263), (265, 273, 272, 264), (266, 274, 273, 265), (267, 275, 274, 266), (268, 276, 275, 267), (269, 277, 276, 268), (270, 278, 277, 269), (271, 279, 278, 270), (264, 272, 279, 271), (273, 281, 280, 272), (274, 282, 281, 273), (275, 283, 282, 274), (276, 284, 283, 275), (277, 285, 284, 276), (278, 286, 285, 277), (279, 287, 286, 278), (272, 280, 287, 279), (281, 289, 288, 280), (282, 290, 289, 281), (283, 291, 290, 282), (284, 292, 291, 283), (285, 293, 292, 284), (286, 294, 293, 285), (287, 295, 294, 286), (280, 288, 295, 287), (289, 297, 296, 288), (290, 298, 297, 289), (291, 299, 298, 290), (292, 300, 299, 291), (293, 301, 300, 292), (294, 302, 301, 293), (295, 303, 302, 294), (288, 296, 303, 295), (297, 305, 304, 296), (298, 306, 305, 297), (299, 307, 306, 298), (300, 308, 307, 299), (301, 309, 308, 300), (302, 310, 309, 301), (303, 311, 310, 302), (296, 304, 311, 303), (305, 313, 312, 304), (306, 314, 313, 305), (307, 315, 314, 306), (308, 316, 315, 307), (309, 317, 316, 308), (310, 318, 317, 309), (311, 319, 318, 310), (304, 312, 319, 311), (313, 321, 320, 312), (314, 322, 321, 313), (315, 323, 322, 314), (316, 324, 323, 315), (317, 325, 324, 316), (318, 326, 325, 317), (319, 327, 326, 318), (312, 320, 327, 319), (321, 329, 328, 320), (322, 330, 329, 321), (323, 331, 330, 322), (324, 332, 331, 323), (325, 333, 332, 324), (326, 334, 333, 325), (327, 335, 334, 326), (320, 328, 335, 327), (329, 337, 336, 328), (330, 338, 337, 329), (331, 339, 338, 330), (332, 340, 339, 331), (333, 341, 340, 332), (334, 342, 341, 333), (335, 343, 342, 334), (328, 336, 343, 335), (337, 345, 344, 336), (338, 346, 345, 337), (339, 347, 346, 338), (340, 348, 347, 339), (341, 349, 348, 340), (342, 350, 349, 341), (343, 351, 350, 342), (336, 344, 351, 343), (345, 353, 352, 344), (346, 354, 353, 345), (347, 355, 354, 346), (348, 356, 355, 347), (349, 357, 356, 348), (350, 358, 357, 349), (351, 359, 358, 350), (344, 352, 359, 351), (353, 361, 360, 352), (354, 362, 361, 353), (355, 363, 362, 354), (356, 364, 363, 355), (357, 365, 364, 356), (358, 366, 365, 357), (359, 367, 366, 358), (352, 360, 367, 359), (361, 369, 368, 360), (362, 370, 369, 361), (363, 371, 370, 362), (364, 372, 371, 363), (365, 373, 372, 364), (366, 374, 373, 365), (367, 375, 374, 366), (360, 368, 375, 367), (369, 377, 376, 368), (370, 378, 377, 369), (371, 379, 378, 370), (372, 380, 379, 371), (373, 381, 380, 372), (374, 382, 381, 373), (375, 383, 382, 374), (368, 376, 383, 375), (377, 385, 384, 376), (378, 386, 385, 377), (379, 387, 386, 378), (380, 388, 387, 379), (381, 389, 388, 380), (382, 390, 389, 381), (383, 391, 390, 382), (376, 384, 391, 383), (385, 393, 392, 384), (386, 394, 393, 385), (387, 395, 394, 386), (388, 396, 395, 387), (389, 397, 396, 388), (390, 398, 397, 389), (391, 399, 398, 390), (384, 392, 399, 391), (393, 401, 400, 392), (394, 402, 401, 393), (395, 403, 402, 394), (396, 404, 403, 395), (397, 405, 404, 396), (398, 406, 405, 397), (399, 407, 406, 398), (392, 400, 407, 399), (401, 409, 408, 400), (402, 410, 409, 401), (403, 411, 410, 402), (404, 412, 411, 403), (405, 413, 412, 404), (406, 414, 413, 405), (407, 415, 414, 406), (400, 408, 415, 407), (409, 417, 416, 408), (410, 418, 417, 409), (411, 419, 418, 410), (412, 420, 419, 411), (413, 421, 420, 412), (414, 422, 421, 413), (415, 423, 422, 414), (408, 416, 423, 415), (417, 425, 424, 416), (418, 426, 425, 417), (419, 427, 426, 418), (420, 428, 427, 419), (421, 429, 428, 420), (422, 430, 429, 421), (423, 431, 430, 422), (416, 424, 431, 423), (425, 433, 432, 424), (426, 434, 433, 425), (427, 435, 434, 426), (428, 436, 435, 427), (429, 437, 436, 428), (430, 438, 437, 429), (431, 439, 438, 430), (424, 432, 439, 431), (433, 441, 440, 432), (434, 442, 441, 433), (435, 443, 442, 434), (436, 444, 443, 435), (437, 445, 444, 436), (438, 446, 445, 437), (439, 447, 446, 438), (432, 440, 447, 439), (441, 449, 448, 440), (442, 450, 449, 441), (443, 451, 450, 442), (444, 452, 451, 443), (445, 453, 452, 444), (446, 454, 453, 445), (447, 455, 454, 446), (440, 448, 455, 447), (449, 457, 456, 448), (450, 458, 457, 449), (451, 459, 458, 450), (452, 460, 459, 451), (453, 461, 460, 452), (454, 462, 461, 453), (455, 463, 462, 454), (448, 456, 463, 455), (457, 465, 464, 456), (458, 466, 465, 457), (459, 467, 466, 458), (460, 468, 467, 459), (461, 469, 468, 460), (462, 470, 469, 461), (463, 471, 470, 462), (456, 464, 471, 463), (465, 473, 472, 464), (466, 474, 473, 465), (467, 475, 474, 466), (468, 476, 475, 467), (469, 477, 476, 468), (470, 478, 477, 469), (471, 479, 478, 470), (464, 472, 479, 471), (473, 481, 480, 472), (474, 482, 481, 473), (475, 483, 482, 474), (476, 484, 483, 475), (477, 485, 484, 476), (478, 486, 485, 477), (479, 487, 486, 478), (472, 480, 487, 479), (481, 489, 488, 480), (482, 490, 489, 481), (483, 491, 490, 482), (484, 492, 491, 483), (485, 493, 492, 484), (486, 494, 493, 485), (487, 495, 494, 486), (480, 488, 495, 487), (489, 497, 496, 488), (490, 498, 497, 489), (491, 499, 498, 490), (492, 500, 499, 491), (493, 501, 500, 492), (494, 502, 501, 493), (495, 503, 502, 494), (488, 496, 503, 495), (497, 505, 504, 496), (498, 506, 505, 497), (499, 507, 506, 498), (500, 508, 507, 499), (501, 509, 508, 500), (502, 510, 509, 501), (503, 511, 510, 502), (496, 504, 511, 503), (505, 513, 512, 504), (506, 514, 513, 505), (507, 515, 514, 506), (508, 516, 515, 507), (509, 517, 516, 508), (510, 518, 517, 509), (511, 519, 518, 510), (504, 512, 519, 511), (513, 521, 520, 512), (514, 522, 521, 513), (515, 523, 522, 514), (516, 524, 523, 515), (517, 525, 524, 516), (518, 526, 525, 517), (519, 527, 526, 518), (512, 520, 527, 519), (521, 529, 528, 520), (522, 530, 529, 521), (523, 531, 530, 522), (524, 532, 531, 523), (525, 533, 532, 524), (526, 534, 533, 525), (527, 535, 534, 526), (520, 528, 535, 527), (529, 537, 536, 528), (530, 538, 537, 529), (531, 539, 538, 530), (532, 540, 539, 531), (533, 541, 540, 532), (534, 542, 541, 533), (535, 543, 542, 534), (528, 536, 543, 535), (537, 545, 544, 536), (538, 546, 545, 537), (539, 547, 546, 538), (540, 548, 547, 539), (541, 549, 548, 540), (542, 550, 549, 541), (543, 551, 550, 542), (536, 544, 551, 543), (545, 553, 552, 544), (546, 554, 553, 545), (547, 555, 554, 546), (548, 556, 555, 547), (549, 557, 556, 548), (550, 558, 557, 549), (551, 559, 558, 550), (544, 552, 559, 551), (553, 561, 560, 552), (554, 562, 561, 553), (555, 563, 562, 554), (556, 564, 563, 555), (557, 565, 564, 556), (558, 566, 565, 557), (559, 567, 566, 558), (552, 560, 567, 559), (561, 569, 568, 560), (562, 570, 569, 561), (563, 571, 570, 562), (564, 572, 571, 563), (565, 573, 572, 564), (566, 574, 573, 565), (567, 575, 574, 566), (560, 568, 575, 567), (569, 577, 576, 568), (570, 578, 577, 569), (571, 579, 578, 570), (572, 580, 579, 571), (573, 581, 580, 572), (574, 582, 581, 573), (575, 583, 582, 574), (568, 576, 583, 575), (577, 585, 584, 576), (578, 586, 585, 577), (579, 587, 586, 578), (580, 588, 587, 579), (581, 589, 588, 580), (582, 590, 589, 581), (583, 591, 590, 582), (576, 584, 591, 583), (585, 593, 592, 584), (586, 594, 593, 585), (587, 595, 594, 586), (588, 596, 595, 587), (589, 597, 596, 588), (590, 598, 597, 589), (591, 599, 598, 590), (584, 592, 599, 591), (593, 601, 600, 592), (594, 602, 601, 593), (595, 603, 602, 594), (596, 604, 603, 595), (597, 605, 604, 596), (598, 606, 605, 597), (599, 607, 606, 598), (592, 600, 607, 599), (601, 609, 608, 600), (602, 610, 609, 601), (603, 611, 610, 602), (604, 612, 611, 603), (605, 613, 612, 604), (606, 614, 613, 605), (607, 615, 614, 606), (600, 608, 615, 607), (609, 617, 616, 608), (610, 618, 617, 609), (611, 619, 618, 610), (612, 620, 619, 611), (613, 621, 620, 612), (614, 622, 621, 613), (615, 623, 622, 614), (608, 616, 623, 615), (617, 625, 624, 616), (618, 626, 625, 617), (619, 627, 626, 618), (620, 628, 627, 619), (621, 629, 628, 620), (622, 630, 629, 621), (623, 631, 630, 622), (616, 624, 631, 623), (625, 633, 632, 624), (626, 634, 633, 625), (627, 635, 634, 626), (628, 636, 635, 627), (629, 637, 636, 628), (630, 638, 637, 629), (631, 639, 638, 630), (624, 632, 639, 631), (633, 1, 0, 632), (634, 2, 1, 633), (635, 3, 2, 634), (636, 4, 3, 635), (637, 5, 4, 636), (638, 6, 5, 637), (639, 7, 6, 638), (632, 0, 7, 639)])
me_torusknot.polygons.foreach_set('use_smooth', [True] * 640)
me_torusknot.polygons.foreach_set('material_index', [3, 0, 2, 1, 0, 2, 1, 0, 3, 0, 2, 1, 0, 2, 1, 0, 3, 0, 2, 1, 0, 2, 1, 0, 3, 0, 2, 1, 0, 2, 1, 0, 3, 0, 2, 1, 0, 2, 1, 0, 3, 0, 2, 1, 0, 2, 1, 0, 3, 0, 2, 1, 0, 2, 1, 0, 3, 0, 2, 1, 0, 2, 1, 0, 3, 0, 2, 1, 0, 2, 1, 0, 3, 0, 2, 1, 0, 2, 1, 0, 3, 0, 2, 1, 0, 2, 1, 0, 3, 0, 2, 1, 0, 2, 1, 0, 3, 0, 2, 1, 0, 2, 1, 0, 3, 0, 2, 1, 0, 2, 1, 0, 3, 0, 2, 1, 0, 2, 1, 0, 3, 0, 2, 1, 0, 2, 1, 0, 3, 0, 2, 1, 0, 2, 1, 0, 3, 0, 2, 1, 0, 2, 1, 0, 3, 0, 2, 1, 0, 2, 1, 0, 3, 0, 2, 1, 0, 2, 1, 0, 3, 0, 2, 1, 0, 2, 1, 0, 3, 0, 2, 1, 0, 2, 1, 0, 3, 0, 2, 1, 0, 2, 1, 0, 3, 0, 2, 1, 0, 2, 1, 0, 3, 0, 2, 1, 0, 2, 1, 0, 3, 0, 2, 1, 0, 2, 1, 0, 3, 0, 2, 1, 0, 2, 1, 0, 3, 0, 2, 1, 0, 2, 1, 0, 3, 0, 2, 1, 0, 2, 1, 0, 3, 0, 2, 1, 0, 2, 1, 0, 3, 0, 2, 1, 0, 2, 1, 0, 3, 0, 2, 1, 0, 2, 1, 0, 3, 0, 2, 1, 0, 2, 1, 0, 3, 0, 2, 1, 0, 2, 1, 0, 3, 0, 2, 1, 0, 2, 1, 0, 3, 0, 2, 1, 0, 2, 1, 0, 3, 0, 2, 1, 0, 2, 1, 0, 3, 0, 2, 1, 0, 2, 1, 0, 3, 0, 2, 1, 0, 2, 1, 0, 3, 0, 2, 1, 0, 2, 1, 0, 3, 0, 2, 1, 0, 2, 1, 0, 3, 0, 2, 1, 0, 2, 1, 0, 3, 0, 2, 1, 0, 2, 1, 0, 3, 0, 2, 1, 0, 2, 1, 0, 3, 0, 2, 1, 0, 2, 1, 0, 3, 0, 2, 1, 0, 2, 1, 0, 3, 0, 2, 1, 0, 2, 1, 0, 3, 0, 2, 1, 0, 2, 1, 0, 3, 0, 2, 1, 0, 2, 1, 0, 3, 0, 2, 1, 0, 2, 1, 0, 3, 0, 2, 1, 0, 2, 1, 0, 3, 0, 2, 1, 0, 2, 1, 0, 3, 0, 2, 1, 0, 2, 1, 0, 3, 0, 2, 1, 0, 2, 1, 0, 3, 0, 2, 1, 0, 2, 1, 0, 3, 0, 2, 1, 0, 2, 1, 0, 3, 0, 2, 1, 0, 2, 1, 0, 3, 0, 2, 1, 0, 2, 1, 0, 3, 0, 2, 1, 0, 2, 1, 0, 3, 0, 2, 1, 0, 2, 1, 0, 3, 0, 2, 1, 0, 2, 1, 0, 3, 0, 2, 1, 0, 2, 1, 0, 3, 0, 2, 1, 0, 2, 1, 0, 3, 0, 2, 1, 0, 2, 1, 0, 3, 0, 2, 1, 0, 2, 1, 0, 3, 0, 2, 1, 0, 2, 1, 0, 3, 0, 2, 1, 0, 2, 1, 0, 3, 0, 2, 1, 0, 2, 1, 0, 3, 0, 2, 1, 0, 2, 1, 0, 3, 0, 2, 1, 0, 2, 1, 0, 3, 0, 2, 1, 0, 2, 1, 0, 3, 0, 2, 1, 0, 2, 1, 0, 3, 0, 2, 1, 0, 2, 1, 0, 3, 0, 2, 1, 0, 2, 1, 0, 3, 0, 2, 1, 0, 2, 1, 0, 3, 0, 2, 1, 0, 2, 1, 0, 3, 0, 2, 1, 0, 2, 1, 0, 3, 0, 2, 1, 0, 2, 1, 0, 3, 0, 2, 1, 0, 2, 1, 0, 3, 0, 2, 1, 0, 2, 1, 0])
_uv = me_torusknot.uv_layers.new(name='UVMap')
_uv.uv.foreach_set('vector', [0.7926, 0.7077, 0.7746, 0.7341, 0.7509, 0.7169, 0.7685, 0.691, 0.8109, 0.7202, 0.7914, 0.7486, 0.7746, 0.7341, 0.7926, 0.7077, 0.09197, 0.7381, 0.06738, 0.7103, 0.09122, 0.6931, 0.1141, 0.7188, 0.07651, 0.7536, 0.05108, 0.7245, 0.06738, 0.7103, 0.09197, 0.7381, 0.4309, 0.6939, 0.4572, 0.7214, 0.4364, 0.742, 0.4097, 0.714, 0.4474, 0.6786, 0.4719, 0.7044, 0.4572, 0.7214, 0.4309, 0.6939, 0.1931, 0.2875, 0.2135, 0.2633, 0.2372, 0.2806, 0.2151, 0.307, 0.1729, 0.2768, 0.1925, 0.2538, 0.2135, 0.2633, 0.1931, 0.2875, 0.7746, 0.7341, 0.757, 0.7592, 0.7335, 0.7416, 0.7509, 0.7169, 0.7914, 0.7486, 0.772, 0.7754, 0.757, 0.7592, 0.7746, 0.7341, 0.06738, 0.7103, 0.0457, 0.6814, 0.07122, 0.6668, 0.09122, 0.6931, 0.05108, 0.7245, 0.02869, 0.6938, 0.0457, 0.6814, 0.06738, 0.7103, 0.4572, 0.7214, 0.4845, 0.7475, 0.464, 0.7684, 0.4364, 0.742, 0.4719, 0.7044, 0.4971, 0.7291, 0.4845, 0.7475, 0.4572, 0.7214, 0.2135, 0.2633, 0.231, 0.2372, 0.2563, 0.2517, 0.2372, 0.2806, 0.1925, 0.2538, 0.2091, 0.2296, 0.231, 0.2372, 0.2135, 0.2633, 0.757, 0.7592, 0.741, 0.7825, 0.7177, 0.7646, 0.7335, 0.7416, 0.772, 0.7754, 0.7536, 0.8004, 0.741, 0.7825, 0.757, 0.7592, 0.0457, 0.6814, 0.02742, 0.6519, 0.05447, 0.6405, 0.07122, 0.6668, 0.02869, 0.6938, 0.01008, 0.6617, 0.02742, 0.6519, 0.0457, 0.6814, 0.4845, 0.7475, 0.5118, 0.7717, 0.4916, 0.7929, 0.464, 0.7684, 0.4971, 0.7291, 0.5219, 0.7519, 0.5118, 0.7717, 0.4845, 0.7475, 0.231, 0.2372, 0.2443, 0.2101, 0.2714, 0.2213, 0.2563, 0.2517, 0.2091, 0.2296, 0.222, 0.2052, 0.2443, 0.2101, 0.231, 0.2372, 0.741, 0.7825, 0.7272, 0.8034, 0.7043, 0.785, 0.7177, 0.7646, 0.05447, 0.6405, 0.04138, 0.6146, 0.06421, 0.6108, 0.07539, 0.6342, 0.02742, 0.6519, 0.01316, 0.6221, 0.04138, 0.6146, 0.05447, 0.6405, 0.4916, 0.7929, 0.5182, 0.8152, 0.497, 0.8247, 0.4729, 0.8032, 0.5118, 0.7717, 0.538, 0.7936, 0.5182, 0.8152, 0.4916, 0.7929, 0.5219, 0.7519, 0.5449, 0.7724, 0.538, 0.7936, 0.5118, 0.7717, 0.2443, 0.2101, 0.2528, 0.1832, 0.2814, 0.19, 0.2714, 0.2213, 0.222, 0.2052, 0.2306, 0.1818, 0.2528, 0.1832, 0.2443, 0.2101, 0.7272, 0.8034, 0.7161, 0.8215, 0.6939, 0.8024, 0.7043, 0.785, 0.04138, 0.6146, 0.03243, 0.5896, 0.0569, 0.5891, 0.06421, 0.6108, 0.01316, 0.6221, 0.003713, 0.5921, 0.03243, 0.5896, 0.04138, 0.6146, 0.5182, 0.8152, 0.5428, 0.8353, 0.519, 0.844, 0.497, 0.8247, 0.538, 0.7936, 0.5619, 0.8131, 0.5428, 0.8353, 0.5182, 0.8152, 0.2814, 0.19, 0.2858, 0.1593, 0.3058, 0.1638, 0.2995, 0.1982, 0.2528, 0.1832, 0.2565, 0.1578, 0.2858, 0.1593, 0.2814, 0.19, 0.2306, 0.1818, 0.235, 0.1604, 0.2565, 0.1578, 0.2528, 0.1832, 0.7161, 0.8215, 0.7076, 0.8363, 0.6864, 0.8163, 0.6939, 0.8024, 0.03243, 0.5896, 0.02811, 0.5657, 0.0534, 0.5694, 0.0569, 0.5891, 0.003713, 0.5921, 0.0, 0.5622, 0.02811, 0.5657, 0.03243, 0.5896, 0.9183, 0.2684, 0.904, 0.2485, 0.9304, 0.2358, 0.9427, 0.252, 0.5619, 0.8131, 0.582, 0.8299, 0.564, 0.8528, 0.5428, 0.8353, 0.2858, 0.1593, 0.2846, 0.13, 0.3057, 0.13, 0.3058, 0.1638, 0.2565, 0.1578, 0.2556, 0.1348, 0.2846, 0.13, 0.2858, 0.1593, 0.235, 0.1604, 0.2357, 0.1417, 0.2556, 0.1348, 0.2565, 0.1578, 0.8414, 0.9632, 0.8366, 0.9501, 0.8655, 0.9485, 0.8701, 0.9619, 0.02811, 0.5657, 0.02883, 0.5431, 0.05358, 0.5519, 0.0534, 0.5694, 0.0, 0.5622, 0.002752, 0.5333, 0.02883, 0.5431, 0.02811, 0.5657, 0.904, 0.2485, 0.8928, 0.2235, 0.9207, 0.2152, 0.9304, 0.2358, 0.582, 0.8299, 0.5972, 0.8436, 0.5804, 0.8674, 0.564, 0.8528, 0.2846, 0.13, 0.278, 0.1033, 0.2986, 0.09806, 0.3057, 0.13, 0.2556, 0.1348, 0.2509, 0.1147, 0.278, 0.1033, 0.2846, 0.13, 0.2357, 0.1417, 0.2333, 0.1256, 0.2509, 0.1147, 0.2556, 0.1348, 0.8366, 0.9501, 0.8333, 0.9359, 0.8624, 0.9347, 0.8655, 0.9485, 0.02883, 0.5431, 0.03473, 0.5224, 0.05742, 0.5363, 0.05358, 0.5519, 0.002752, 0.5333, 0.01213, 0.5065, 0.03473, 0.5224, 0.02883, 0.5431, 0.8928, 0.2235, 0.8854, 0.1947, 0.9142, 0.1908, 0.9207, 0.2152, 0.8681, 0.2211, 0.8613, 0.1926, 0.8854, 0.1947, 0.8928, 0.2235, 0.278, 0.1033, 0.2664, 0.0798, 0.285, 0.06945, 0.2986, 0.09806, 0.2509, 0.1147, 0.2428, 0.09731, 0.2664, 0.0798, 0.278, 0.1033, 0.2333, 0.1256, 0.228, 0.1117, 0.2428, 0.09731, 0.2509, 0.1147, 0.8333, 0.9359, 0.8314, 0.9203, 0.8606, 0.9201, 0.8624, 0.9347, 0.03473, 0.5224, 0.04567, 0.504, 0.06506, 0.5222, 0.05742, 0.5363, 0.01213, 0.5065, 0.02755, 0.4831, 0.04567, 0.504, 0.03473, 0.5224, 0.8854, 0.1947, 0.882, 0.1637, 0.9111, 0.1638, 0.9142, 0.1908, 0.8613, 0.1926, 0.8584, 0.1624, 0.882, 0.1637, 0.8854, 0.1947, 0.2664, 0.0798, 0.2505, 0.05996, 0.2657, 0.04536, 0.285, 0.06945, 0.2428, 0.09731, 0.2315, 0.08237, 0.2505, 0.05996, 0.2664, 0.0798, 0.228, 0.1117, 0.2198, 0.09946, 0.2315, 0.08237, 0.2428, 0.09731, 0.8314, 0.9203, 0.8308, 0.9033, 0.86, 0.9043, 0.8606, 0.9201, 0.04567, 0.504, 0.06118, 0.4886, 0.0766, 0.51, 0.06506, 0.5222, 0.02755, 0.4831, 0.04796, 0.464, 0.06118, 0.4886, 0.04567, 0.504, 0.882, 0.1637, 0.8824, 0.1321, 0.9113, 0.1357, 0.9111, 0.1638, 0.8584, 0.1624, 0.8589, 0.1319, 0.8824, 0.1321, 0.882, 0.1637, 0.2505, 0.05996, 0.231, 0.04406, 0.242, 0.02638, 0.2657, 0.04536, 0.2315, 0.08237, 0.217, 0.06992, 0.231, 0.04406, 0.2505, 0.05996, 0.2198, 0.09946, 0.2083, 0.0888, 0.217, 0.06992, 0.2315, 0.08237, 0.8308, 0.9033, 0.8315, 0.8855, 0.8606, 0.8877, 0.86, 0.9043, 0.06118, 0.4886, 0.08058, 0.4764, 0.09176, 0.5, 0.0766, 0.51, 0.04796, 0.464, 0.07224, 0.4496, 0.08058, 0.4764, 0.06118, 0.4886, 0.8824, 0.1321, 0.8859, 0.1011, 0.9143, 0.1076, 0.9113, 0.1357, 0.8589, 0.1319, 0.8622, 0.1023, 0.8859, 0.1011, 0.8824, 0.1321, 0.231, 0.04406, 0.2085, 0.03224, 0.2152, 0.0126, 0.242, 0.02638, 0.217, 0.06992, 0.1996, 0.06023, 0.2085, 0.03224, 0.231, 0.04406, 0.2083, 0.0888, 0.1936, 0.08018, 0.1996, 0.06023, 0.217, 0.06992, 0.8315, 0.8855, 0.8337, 0.8677, 0.8625, 0.8712, 0.8606, 0.8877, 0.08058, 0.4764, 0.103, 0.4681, 0.1099, 0.4928, 0.09176, 0.5, 0.07224, 0.4496, 0.09937, 0.4399, 0.103, 0.4681, 0.08058, 0.4764, 0.8859, 0.1011, 0.8916, 0.07174, 0.9196, 0.08034, 0.9143, 0.1076, 0.8622, 0.1023, 0.8677, 0.07428, 0.8916, 0.07174, 0.8859, 0.1011, 0.2085, 0.03224, 0.1841, 0.02456, 0.1864, 0.003874, 0.2152, 0.0126, 0.1996, 0.06023, 0.18, 0.05365, 0.1841, 0.02456, 0.2085, 0.03224, 0.1936, 0.08018, 0.1764, 0.07411, 0.18, 0.05365, 0.1996, 0.06023, 0.8337, 0.8677, 0.8372, 0.851, 0.8657, 0.8558, 0.8625, 0.8712, 0.103, 0.4681, 0.1275, 0.4637, 0.13, 0.4888, 0.1099, 0.4928, 0.09937, 0.4399, 0.1284, 0.4352, 0.1275, 0.4637, 0.103, 0.4681, 0.8916, 0.07174, 0.899, 0.0446, 0.9265, 0.05483, 0.9196, 0.08034, 0.8677, 0.07428, 0.8746, 0.04859, 0.899, 0.0446, 0.8916, 0.07174, 0.1841, 0.02456, 0.1588, 0.02097, 0.1566, 0.0, 0.1864, 0.003874, 0.18, 0.05365, 0.1593, 0.05035, 0.1588, 0.02097, 0.1841, 0.02456, 0.1764, 0.07411, 0.1577, 0.07093, 0.1593, 0.05035, 0.18, 0.05365, 0.8372, 0.851, 0.8421, 0.8363, 0.8701, 0.8424, 0.8657, 0.8558, 0.1275, 0.4637, 0.1531, 0.4636, 0.1509, 0.4883, 0.13, 0.4888, 0.1284, 0.4352, 0.1584, 0.4354, 0.1531, 0.4636, 0.1275, 0.4637, 0.899, 0.0446, 0.9073, 0.02043, 0.9344, 0.03184, 0.9265, 0.05483, 0.9492, 0.4389, 0.9423, 0.4575, 0.9152, 0.4466, 0.9227, 0.4265, 0.1588, 0.02097, 0.1337, 0.02134, 0.1269, 0.0008006, 0.1566, 0.0, 0.1593, 0.05035, 0.1386, 0.05031, 0.1337, 0.02134, 0.1588, 0.02097, 0.1577, 0.07093, 0.1386, 0.07073, 0.1386, 0.05031, 0.1593, 0.05035, 0.6077, 0.9867, 0.6038, 0.9713, 0.6317, 0.9636, 0.6351, 0.977, 0.1531, 0.4636, 0.1787, 0.4677, 0.1716, 0.4913, 0.1509, 0.4883, 0.1584, 0.4354, 0.1884, 0.4406, 0.1787, 0.4677, 0.1531, 0.4636, 0.9073, 0.02043, 0.916, 0.0, 0.9427, 0.0122, 0.9344, 0.03184, 0.9423, 0.4575, 0.9359, 0.4796, 0.9083, 0.4707, 0.9152, 0.4466, 0.1337, 0.02134, 0.1099, 0.02547, 0.09828, 0.006127, 0.1269, 0.0008006, 0.1386, 0.05031, 0.1191, 0.05331, 0.1099, 0.02547, 0.1337, 0.02134, 0.1386, 0.07073, 0.1205, 0.07334, 0.1191, 0.05331, 0.1386, 0.05031, 0.6038, 0.9713, 0.6006, 0.9542, 0.6288, 0.9493, 0.6317, 0.9636, 0.1787, 0.4677, 0.2033, 0.4761, 0.191, 0.4974, 0.1716, 0.4913, 0.1884, 0.4406, 0.2175, 0.4511, 0.2033, 0.4761, 0.1787, 0.4677, 0.9083, 0.4707, 0.9027, 0.4983, 0.8773, 0.4998, 0.8827, 0.4734, 0.9359, 0.4796, 0.9307, 0.5045, 0.9027, 0.4983, 0.9083, 0.4707, 0.1099, 0.02547, 0.0885, 0.03305, 0.07191, 0.01583, 0.09828, 0.006127, 0.1191, 0.05331, 0.1019, 0.05896, 0.0885, 0.03305, 0.1099, 0.02547, 0.6317, 0.9636, 0.6288, 0.9493, 0.6543, 0.952, 0.6573, 0.9676, 0.6006, 0.9542, 0.5984, 0.9361, 0.6266, 0.9346, 0.6288, 0.9493, 0.2033, 0.4761, 0.226, 0.4887, 0.2085, 0.5065, 0.191, 0.4974, 0.2175, 0.4511, 0.2444, 0.4668, 0.226, 0.4887, 0.2033, 0.4761, 0.9027, 0.4983, 0.8992, 0.5287, 0.8737, 0.5291, 0.8773, 0.4998, 0.9307, 0.5045, 0.9275, 0.5314, 0.8992, 0.5287, 0.9027, 0.4983, 0.0885, 0.03305, 0.07046, 0.04373, 0.04907, 0.02966, 0.07191, 0.01583, 0.1019, 0.05896, 0.08768, 0.06684, 0.07046, 0.04373, 0.0885, 0.03305, 0.6288, 0.9493, 0.6266, 0.9346, 0.6523, 0.9362, 0.6543, 0.952, 0.5984, 0.9361, 0.5972, 0.9172, 0.6251, 0.9199, 0.6266, 0.9346, 0.226, 0.4887, 0.246, 0.5052, 0.2236, 0.5184, 0.2085, 0.5065, 0.2444, 0.4668, 0.2678, 0.4873, 0.246, 0.5052, 0.226, 0.4887, 0.8992, 0.5287, 0.8987, 0.5607, 0.8728, 0.5602, 0.8737, 0.5291, 0.9275, 0.5314, 0.9268, 0.5593, 0.8987, 0.5607, 0.8992, 0.5287, 0.07046, 0.04373, 0.05661, 0.05711, 0.03114, 0.04714, 0.04907, 0.02966, 0.08768, 0.06684, 0.07666, 0.07668, 0.05661, 0.05711, 0.07046, 0.04373, 0.6266, 0.9346, 0.6251, 0.9199, 0.6511, 0.9206, 0.6523, 0.9362, 0.5972, 0.9172, 0.5972, 0.8975, 0.6242, 0.9047, 0.6251, 0.9199, 0.246, 0.5052, 0.2624, 0.5255, 0.2363, 0.5333, 0.2236, 0.5184, 0.2678, 0.4873, 0.2863, 0.512, 0.2624, 0.5255, 0.246, 0.5052, 0.8987, 0.5607, 0.9015, 0.5926, 0.875, 0.5917, 0.8728, 0.5602, 0.9268, 0.5593, 0.9289, 0.5866, 0.9015, 0.5926, 0.8987, 0.5607, 0.05661, 0.05711, 0.0475, 0.07278, 0.01928, 0.06741, 0.03114, 0.04714, 0.07666, 0.07668, 0.06888, 0.08855, 0.0475, 0.07278, 0.05661, 0.05711, 0.6251, 0.9199, 0.6242, 0.9047, 0.6509, 0.9051, 0.6511, 0.9206, 0.5972, 0.8975, 0.5988, 0.8771, 0.6243, 0.8887, 0.6242, 0.9047, 0.2624, 0.5255, 0.2744, 0.5489, 0.2461, 0.5514, 0.2363, 0.5333, 0.2863, 0.512, 0.2989, 0.5397, 0.2744, 0.5489, 0.2624, 0.5255, 0.9015, 0.5926, 0.9075, 0.6225, 0.8804, 0.6221, 0.875, 0.5917, 0.9289, 0.5866, 0.9337, 0.612, 0.9075, 0.6225, 0.9015, 0.5926, 0.0475, 0.07278, 0.04338, 0.09041, 0.01403, 0.08944, 0.01928, 0.06741, 0.06888, 0.08855, 0.06446, 0.1028, 0.04338, 0.09041, 0.0475, 0.07278, 0.6242, 0.9047, 0.6243, 0.8887, 0.6516, 0.8895, 0.6509, 0.9051, 0.5988, 0.8771, 0.6022, 0.8564, 0.6258, 0.8719, 0.6243, 0.8887, 0.2744, 0.5489, 0.2814, 0.575, 0.2523, 0.5727, 0.2461, 0.5514, 0.5935, 0.4108, 0.566, 0.4066, 0.5742, 0.3788, 0.5973, 0.382, 0.9075, 0.6225, 0.9163, 0.6494, 0.8886, 0.65, 0.8804, 0.6221, 0.9337, 0.612, 0.9407, 0.6349, 0.9163, 0.6494, 0.9075, 0.6225, 0.04338, 0.09041, 0.04419, 0.1097, 0.01514, 0.1125, 0.01403, 0.08944, 0.06446, 0.1028, 0.06373, 0.1195, 0.04419, 0.1097, 0.04338, 0.09041, 0.6243, 0.8887, 0.6258, 0.8719, 0.6536, 0.8738, 0.6516, 0.8895, 0.6022, 0.8564, 0.6077, 0.8363, 0.6293, 0.855, 0.6258, 0.8719, 0.2814, 0.575, 0.2828, 0.6029, 0.2541, 0.5968, 0.2523, 0.5727, 0.566, 0.4066, 0.5364, 0.3978, 0.5483, 0.3712, 0.5742, 0.3788, 0.5509, 0.4265, 0.5213, 0.4164, 0.5364, 0.3978, 0.566, 0.4066, 0.9407, 0.6349, 0.9492, 0.6551, 0.9267, 0.6728, 0.9163, 0.6494, 0.04419, 0.1097, 0.04968, 0.1305, 0.02189, 0.1362, 0.01514, 0.1125, 0.06373, 0.1195, 0.06709, 0.1384, 0.04968, 0.1305, 0.04419, 0.1097, 0.6258, 0.8719, 0.6293, 0.855, 0.6573, 0.8583, 0.6536, 0.8738, 0.2541, 0.5968, 0.2507, 0.6226, 0.232, 0.6081, 0.2357, 0.5848, 0.2828, 0.6029, 0.2786, 0.6317, 0.2507, 0.6226, 0.2541, 0.5968, 0.5364, 0.3978, 0.5057, 0.3844, 0.5205, 0.3592, 0.5483, 0.3712, 0.5213, 0.4164, 0.4909, 0.4021, 0.5057, 0.3844, 0.5364, 0.3978, 0.02189, 0.1362, 0.03348, 0.1606, 0.01185, 0.1784, 0.0, 0.1521, 0.04968, 0.1305, 0.05955, 0.1525, 0.03348, 0.1606, 0.02189, 0.1362, 0.6939, 0.3845, 0.7044, 0.3681, 0.7131, 0.3894, 0.6999, 0.4074, 0.6718, 0.3652, 0.6818, 0.3494, 0.7044, 0.3681, 0.6939, 0.3845, 0.2507, 0.6226, 0.2424, 0.6491, 0.2239, 0.6327, 0.232, 0.6081, 0.2786, 0.6317, 0.2689, 0.6609, 0.2424, 0.6491, 0.2507, 0.6226, 0.5057, 0.3844, 0.475, 0.3668, 0.4921, 0.343, 0.5205, 0.3592, 0.4909, 0.4021, 0.4603, 0.3839, 0.475, 0.3668, 0.5057, 0.3844, 0.03348, 0.1606, 0.04928, 0.1856, 0.02832, 0.205, 0.01185, 0.1784, 0.05955, 0.1525, 0.0735, 0.1756, 0.04928, 0.1856, 0.03348, 0.1606, 0.7044, 0.3681, 0.7183, 0.3489, 0.7292, 0.3685, 0.7131, 0.3894, 0.6818, 0.3494, 0.6953, 0.3306, 0.7183, 0.3489, 0.7044, 0.3681, 0.2424, 0.6491, 0.2294, 0.6755, 0.2115, 0.6576, 0.2239, 0.6327, 0.2689, 0.6609, 0.2545, 0.6895, 0.2294, 0.6755, 0.2424, 0.6491, 0.475, 0.3668, 0.4451, 0.3455, 0.4641, 0.3232, 0.4921, 0.343, 0.4603, 0.3839, 0.4302, 0.3621, 0.4451, 0.3455, 0.475, 0.3668, 0.04928, 0.1856, 0.06881, 0.2113, 0.04872, 0.2319, 0.02832, 0.205, 0.0735, 0.1756, 0.09121, 0.1993, 0.06881, 0.2113, 0.04928, 0.1856, 0.7183, 0.3489, 0.7349, 0.3272, 0.7474, 0.3451, 0.7292, 0.3685, 0.6953, 0.3306, 0.7115, 0.3094, 0.7349, 0.3272, 0.7183, 0.3489, 0.2294, 0.6755, 0.2128, 0.7011, 0.1956, 0.6821, 0.2115, 0.6576, 0.2545, 0.6895, 0.2363, 0.7172, 0.2128, 0.7011, 0.2294, 0.6755, 0.4451, 0.3455, 0.4167, 0.3211, 0.4375, 0.3005, 0.4641, 0.3232, 0.4302, 0.3621, 0.4012, 0.3371, 0.4167, 0.3211, 0.4451, 0.3455, 0.06881, 0.2113, 0.09163, 0.2371, 0.07238, 0.2586, 0.04872, 0.2319, 0.09121, 0.1993, 0.1123, 0.2233, 0.09163, 0.2371, 0.06881, 0.2113, 0.7349, 0.3272, 0.7531, 0.3033, 0.7671, 0.3193, 0.7474, 0.3451, 0.7115, 0.3094, 0.7292, 0.2861, 0.7531, 0.3033, 0.7349, 0.3272, 0.2128, 0.7011, 0.1935, 0.7256, 0.1769, 0.7059, 0.1956, 0.6821, 0.2363, 0.7172, 0.2155, 0.7435, 0.1935, 0.7256, 0.2128, 0.7011, 0.4167, 0.3211, 0.3903, 0.2945, 0.4129, 0.2758, 0.4375, 0.3005, 0.4012, 0.3371, 0.374, 0.3095, 0.3903, 0.2945, 0.4167, 0.3211, 0.09163, 0.2371, 0.1173, 0.2626, 0.09866, 0.2848, 0.07238, 0.2586, 0.1123, 0.2233, 0.1361, 0.2472, 0.1173, 0.2626, 0.09163, 0.2371, 0.7531, 0.3033, 0.7717, 0.2775, 0.7872, 0.2914, 0.7671, 0.3193, 0.7292, 0.2861, 0.7472, 0.2613, 0.7717, 0.2775, 0.7531, 0.3033, 0.1935, 0.7256, 0.173, 0.7486, 0.1566, 0.7285, 0.1769, 0.7059, 0.2155, 0.7435, 0.1933, 0.7682, 0.173, 0.7486, 0.1935, 0.7256, 0.3903, 0.2945, 0.3665, 0.2663, 0.3908, 0.2498, 0.4129, 0.2758, 0.374, 0.3095, 0.3493, 0.2799, 0.3665, 0.2663, 0.3903, 0.2945, 0.1173, 0.2626, 0.1451, 0.2874, 0.1269, 0.3099, 0.09866, 0.2848, 0.1361, 0.2472, 0.1621, 0.2704, 0.1451, 0.2874, 0.1173, 0.2626, 0.7717, 0.2775, 0.7893, 0.2503, 0.8065, 0.2619, 0.7872, 0.2914, 0.7472, 0.2613, 0.7639, 0.2355, 0.7893, 0.2503, 0.7717, 0.2775, 0.173, 0.7486, 0.1522, 0.7699, 0.1357, 0.7494, 0.1566, 0.7285, 0.1933, 0.7682, 0.1705, 0.7909, 0.1522, 0.7699, 0.173, 0.7486, 0.3665, 0.2663, 0.3457, 0.2372, 0.3717, 0.2235, 0.3908, 0.2498, 0.3493, 0.2799, 0.3279, 0.2488, 0.3457, 0.2372, 0.3665, 0.2663, 0.1451, 0.2874, 0.1744, 0.3108, 0.1563, 0.3335, 0.1269, 0.3099, 0.1621, 0.2704, 0.1892, 0.2927, 0.1744, 0.3108, 0.1451, 0.2874, 0.7893, 0.2503, 0.8046, 0.2224, 0.8238, 0.2312, 0.8065, 0.2619, 0.7639, 0.2355, 0.7782, 0.2095, 0.8046, 0.2224, 0.7893, 0.2503, 0.1522, 0.7699, 0.1322, 0.7892, 0.1154, 0.7682, 0.1357, 0.7494, 0.1705, 0.7909, 0.1481, 0.8116, 0.1322, 0.7892, 0.1522, 0.7699, 0.3457, 0.2372, 0.3284, 0.2076, 0.3559, 0.1973, 0.3717, 0.2235, 0.3279, 0.2488, 0.3105, 0.2164, 0.3284, 0.2076, 0.3457, 0.2372, 0.1744, 0.3108, 0.2043, 0.3326, 0.1861, 0.3555, 0.1563, 0.3335, 0.1892, 0.2927, 0.2164, 0.3133, 0.2043, 0.3326, 0.1744, 0.3108, 0.8046, 0.2224, 0.8164, 0.1945, 0.838, 0.2002, 0.8238, 0.2312, 0.7782, 0.2095, 0.789, 0.1841, 0.8164, 0.1945, 0.8046, 0.2224, 0.1322, 0.7892, 0.1138, 0.806, 0.0968, 0.7844, 0.1154, 0.7682, 0.1481, 0.8116, 0.1265, 0.8299, 0.1138, 0.806, 0.1322, 0.7892, 0.3284, 0.2076, 0.3155, 0.1777, 0.344, 0.1718, 0.3559, 0.1973, 0.1861, 0.3555, 0.2157, 0.3758, 0.1989, 0.3882, 0.1725, 0.3687, 0.2043, 0.3326, 0.2337, 0.3526, 0.2157, 0.3758, 0.1861, 0.3555, 0.2164, 0.3133, 0.2424, 0.3322, 0.2337, 0.3526, 0.2043, 0.3326, 0.8164, 0.1945, 0.8242, 0.1678, 0.848, 0.1697, 0.838, 0.2002, 0.789, 0.1841, 0.7961, 0.1603, 0.8242, 0.1678, 0.8164, 0.1945, 0.1138, 0.806, 0.09743, 0.82, 0.08057, 0.7976, 0.0968, 0.7844, 0.1265, 0.8299, 0.1061, 0.8454, 0.09743, 0.82, 0.1138, 0.806, 0.3155, 0.1777, 0.3076, 0.1477, 0.3365, 0.1471, 0.344, 0.1718, 0.2157, 0.3758, 0.2438, 0.3943, 0.2237, 0.4059, 0.1989, 0.3882, 0.2337, 0.3526, 0.2613, 0.3707, 0.2438, 0.3943, 0.2157, 0.3758, 0.2424, 0.3322, 0.2659, 0.3489, 0.2613, 0.3707, 0.2337, 0.3526, 0.8242, 0.1678, 0.8277, 0.1433, 0.8533, 0.1405, 0.848, 0.1697, 0.7961, 0.1603, 0.7995, 0.139, 0.8277, 0.1433, 0.8242, 0.1678, 0.09743, 0.82, 0.0832, 0.831, 0.06696, 0.8076, 0.08057, 0.7976, 0.3365, 0.1471, 0.3337, 0.1236, 0.3585, 0.1289, 0.3608, 0.1478, 0.3076, 0.1477, 0.3058, 0.118, 0.3337, 0.1236, 0.3365, 0.1471, 0.2438, 0.3943, 0.2693, 0.411, 0.2461, 0.4217, 0.2237, 0.4059, 0.2613, 0.3707, 0.2858, 0.3868, 0.2693, 0.411, 0.2438, 0.3943, 0.2659, 0.3489, 0.286, 0.3633, 0.2858, 0.3868, 0.2613, 0.3707, 0.8277, 0.1433, 0.8272, 0.1217, 0.8535, 0.1136, 0.8533, 0.1405, 0.7995, 0.139, 0.7997, 0.1209, 0.8272, 0.1217, 0.8277, 0.1433, 0.0832, 0.831, 0.07091, 0.839, 0.05564, 0.8148, 0.06696, 0.8076, 0.3337, 0.1236, 0.3361, 0.1016, 0.3599, 0.112, 0.3585, 0.1289, 0.3058, 0.118, 0.3107, 0.08964, 0.3361, 0.1016, 0.3337, 0.1236, 0.2693, 0.411, 0.2904, 0.4253, 0.2649, 0.4352, 0.2461, 0.4217, 0.2858, 0.3868, 0.3058, 0.4004, 0.2904, 0.4253, 0.2693, 0.411, 0.286, 0.3633, 0.3021, 0.3751, 0.3058, 0.4004, 0.2858, 0.3868, 0.8272, 0.1217, 0.8234, 0.1032, 0.8487, 0.08966, 0.8535, 0.1136, 0.7997, 0.1209, 0.7973, 0.1056, 0.8234, 0.1032, 0.8272, 0.1217, 0.72, 0.9738, 0.7194, 0.9623, 0.7482, 0.9598, 0.749, 0.971, 0.3361, 0.1016, 0.3437, 0.08158, 0.365, 0.09689, 0.3599, 0.112, 0.3107, 0.08964, 0.3221, 0.06383, 0.3437, 0.08158, 0.3361, 0.1016, 0.9702, 0.6728, 0.9712, 0.699, 0.9467, 0.7051, 0.9461, 0.6831, 0.9992, 0.676, 1.0, 0.7019, 0.9712, 0.699, 0.9702, 0.6728, 0.8487, 0.08966, 0.8394, 0.06921, 0.8476, 0.04816, 0.8584, 0.07281, 0.8234, 0.1032, 0.8166, 0.08766, 0.8394, 0.06921, 0.8487, 0.08966, 0.7973, 0.1056, 0.7926, 0.0927, 0.8166, 0.08766, 0.8234, 0.1032, 0.7194, 0.9623, 0.7189, 0.9481, 0.7475, 0.9464, 0.7482, 0.9598, 0.3437, 0.08158, 0.3562, 0.06408, 0.374, 0.08338, 0.365, 0.09689, 0.3221, 0.06383, 0.3393, 0.04177, 0.3562, 0.06408, 0.3437, 0.08158, 0.9712, 0.699, 0.9712, 0.7284, 0.9465, 0.7307, 0.9467, 0.7051, 1.0, 0.7019, 0.9999, 0.7305, 0.9712, 0.7284, 0.9712, 0.699, 0.8394, 0.06921, 0.8261, 0.05263, 0.8316, 0.0283, 0.8476, 0.04816, 0.8166, 0.08766, 0.8069, 0.07476, 0.8261, 0.05263, 0.8394, 0.06921, 0.7482, 0.9598, 0.7475, 0.9464, 0.7723, 0.9493, 0.7727, 0.9665, 0.7189, 0.9481, 0.7184, 0.9313, 0.747, 0.9307, 0.7475, 0.9464, 0.3562, 0.06408, 0.3731, 0.04963, 0.3868, 0.07177, 0.374, 0.08338, 0.3393, 0.04177, 0.3612, 0.02416, 0.3731, 0.04963, 0.3562, 0.06408, 0.9712, 0.7284, 0.9705, 0.7594, 0.9457, 0.7584, 0.9465, 0.7307, 0.9999, 0.7305, 0.9992, 0.7604, 0.9705, 0.7594, 0.9712, 0.7284, 0.8261, 0.05263, 0.8094, 0.04016, 0.8116, 0.01365, 0.8316, 0.0283, 0.8069, 0.07476, 0.7943, 0.06467, 0.8094, 0.04016, 0.8261, 0.05263, 0.7475, 0.9464, 0.747, 0.9307, 0.7719, 0.9303, 0.7723, 0.9493, 0.7184, 0.9313, 0.7179, 0.9124, 0.7465, 0.9132, 0.747, 0.9307, 0.3731, 0.04963, 0.3937, 0.03867, 0.4031, 0.06261, 0.3868, 0.07177, 0.3612, 0.02416, 0.3866, 0.01126, 0.3937, 0.03867, 0.3731, 0.04963, 0.9705, 0.7594, 0.9695, 0.7909, 0.9448, 0.7872, 0.9457, 0.7584, 0.9992, 0.7604, 0.9982, 0.7905, 0.9695, 0.7909, 0.9705, 0.7594, 0.8094, 0.04016, 0.7903, 0.03194, 0.7888, 0.004257, 0.8116, 0.01365, 0.7943, 0.06467, 0.7792, 0.05768, 0.7903, 0.03194, 0.8094, 0.04016, 0.747, 0.9307, 0.7465, 0.9132, 0.7714, 0.9101, 0.7719, 0.9303, 0.7179, 0.9124, 0.7175, 0.8925, 0.7462, 0.8948, 0.7465, 0.9132, 0.3937, 0.03867, 0.417, 0.03156, 0.4221, 0.05642, 0.4031, 0.06261, 0.3866, 0.01126, 0.4146, 0.003183, 0.417, 0.03156, 0.3937, 0.03867, 0.9695, 0.7909, 0.9687, 0.8219, 0.944, 0.816, 0.9448, 0.7872, 0.9982, 0.7905, 0.9974, 0.82, 0.9687, 0.8219, 0.9695, 0.7909, 0.7903, 0.03194, 0.7695, 0.02801, 0.7643, 0.0, 0.7888, 0.004257, 0.7792, 0.05768, 0.7624, 0.05409, 0.7695, 0.02801, 0.7903, 0.03194, 0.7465, 0.9132, 0.7462, 0.8948, 0.7711, 0.8895, 0.7714, 0.9101, 0.7175, 0.8925, 0.7175, 0.8727, 0.7461, 0.8767, 0.7462, 0.8948, 0.417, 0.03156, 0.4421, 0.02854, 0.4426, 0.05357, 0.4221, 0.05642, 0.4146, 0.003183, 0.4442, 0.0, 0.4421, 0.02854, 0.417, 0.03156, 0.9687, 0.8219, 0.9685, 0.8515, 0.9438, 0.8439, 0.944, 0.816, 0.9974, 0.82, 0.9972, 0.8479, 0.9685, 0.8515, 0.9687, 0.8219, 0.7695, 0.02801, 0.7482, 0.02834, 0.7393, 0.0007644, 0.7643, 0.0, 0.7624, 0.05409, 0.7448, 0.05398, 0.7482, 0.02834, 0.7695, 0.02801, 0.7462, 0.8948, 0.7461, 0.8767, 0.7711, 0.8697, 0.7711, 0.8895, 0.7175, 0.8727, 0.7181, 0.854, 0.7466, 0.8599, 0.7461, 0.8767, 0.4421, 0.02854, 0.4679, 0.02976, 0.4637, 0.05418, 0.4426, 0.05357, 0.4442, 0.0, 0.4744, 0.001804, 0.4679, 0.02976, 0.4421, 0.02854, 0.9685, 0.8515, 0.9693, 0.8789, 0.9446, 0.87, 0.9438, 0.8439, 0.9972, 0.8479, 0.9979, 0.8734, 0.9693, 0.8789, 0.9685, 0.8515, 0.7482, 0.02834, 0.7275, 0.03279, 0.7146, 0.006463, 0.7393, 0.0007644, 0.7448, 0.05398, 0.7277, 0.05724, 0.7275, 0.03279, 0.7482, 0.02834, 0.7461, 0.8767, 0.7466, 0.8599, 0.7716, 0.8516, 0.7711, 0.8697, 0.7181, 0.854, 0.7193, 0.8376, 0.7475, 0.8455, 0.7466, 0.8599, 0.4679, 0.02976, 0.4934, 0.03526, 0.4841, 0.05816, 0.4637, 0.05418, 0.4744, 0.001804, 0.5044, 0.008715, 0.4934, 0.03526, 0.4679, 0.02976, 0.9533, 0.6542, 0.9509, 0.6315, 0.9803, 0.6301, 0.9825, 0.6517, 0.9979, 0.8734, 1.0, 0.8957, 0.9717, 0.9032, 0.9693, 0.8789, 0.7275, 0.03279, 0.7083, 0.04113, 0.6915, 0.01703, 0.7146, 0.006463, 0.7277, 0.05724, 0.7121, 0.06353, 0.7083, 0.04113, 0.7275, 0.03279, 0.7466, 0.8599, 0.7475, 0.8455, 0.7727, 0.8363, 0.7716, 0.8516, 0.9209, 0.2684, 0.9233, 0.2834, 0.8968, 0.2911, 0.8946, 0.2787, 0.4934, 0.03526, 0.5175, 0.045, 0.503, 0.06527, 0.4841, 0.05816, 0.5044, 0.008715, 0.5329, 0.02084, 0.5175, 0.045, 0.4934, 0.03526, 0.9509, 0.6315, 0.9497, 0.605, 0.9791, 0.6047, 0.9803, 0.6301, 0.6915, 0.01703, 0.6711, 0.03236, 0.6489, 0.02248, 0.6715, 0.005349, 0.7083, 0.04113, 0.6918, 0.05301, 0.6711, 0.03236, 0.6915, 0.01703, 0.7121, 0.06353, 0.6987, 0.07234, 0.6918, 0.05301, 0.7083, 0.04113, 0.8946, 0.2787, 0.8968, 0.2911, 0.8692, 0.2882, 0.867, 0.2748, 0.9233, 0.2834, 0.9254, 0.3, 0.8988, 0.3042, 0.8968, 0.2911, 0.5175, 0.045, 0.5394, 0.05885, 0.5198, 0.07526, 0.503, 0.06527, 0.5329, 0.02084, 0.5588, 0.03811, 0.5394, 0.05885, 0.5175, 0.045, 0.9497, 0.605, 0.9492, 0.5751, 0.9786, 0.576, 0.9791, 0.6047, 0.6711, 0.03236, 0.6548, 0.05215, 0.6303, 0.04489, 0.6489, 0.02248, 0.6918, 0.05301, 0.6787, 0.06801, 0.6548, 0.05215, 0.6711, 0.03236, 0.6987, 0.07234, 0.6881, 0.08319, 0.6787, 0.06801, 0.6918, 0.05301, 0.8968, 0.2911, 0.8988, 0.3042, 0.8712, 0.3025, 0.8692, 0.2882, 0.9254, 0.3, 0.9269, 0.3181, 0.9007, 0.3182, 0.8988, 0.3042, 0.5394, 0.05885, 0.5582, 0.07661, 0.5341, 0.08807, 0.5198, 0.07526, 0.5588, 0.03811, 0.5806, 0.0601, 0.5582, 0.07661, 0.5394, 0.05885, 0.9492, 0.5751, 0.9493, 0.5433, 0.9786, 0.5451, 0.9786, 0.576, 0.6548, 0.05215, 0.6436, 0.07572, 0.6173, 0.07188, 0.6303, 0.04489, 0.6787, 0.06801, 0.6697, 0.08566, 0.6436, 0.07572, 0.6548, 0.05215, 0.6881, 0.08319, 0.6803, 0.09586, 0.6697, 0.08566, 0.6787, 0.06801, 0.8988, 0.3042, 0.9007, 0.3182, 0.8728, 0.3174, 0.8712, 0.3025, 0.9269, 0.3181, 0.9278, 0.3379, 0.9024, 0.3335, 0.9007, 0.3182, 0.5582, 0.07661, 0.5731, 0.09791, 0.5459, 0.1039, 0.5341, 0.08807, 0.5806, 0.0601, 0.597, 0.08585, 0.5731, 0.09791, 0.5582, 0.07661, 0.9493, 0.5433, 0.9497, 0.5113, 0.979, 0.5133, 0.9786, 0.5451, 0.6436, 0.07572, 0.6385, 0.1019, 0.611, 0.102, 0.6173, 0.07188, 0.6697, 0.08566, 0.6652, 0.1054, 0.6385, 0.1019, 0.6436, 0.07572, 0.8728, 0.3174, 0.8741, 0.3331, 0.8594, 0.337, 0.8594, 0.3162, 0.9007, 0.3182, 0.9024, 0.3335, 0.8741, 0.3331, 0.8728, 0.3174, 0.9278, 0.3379, 0.9278, 0.3595, 0.9037, 0.3506, 0.9024, 0.3335, 0.5731, 0.09791, 0.5833, 0.1223, 0.5545, 0.1231, 0.5459, 0.1039, 0.597, 0.08585, 0.6072, 0.1141, 0.5833, 0.1223, 0.5731, 0.09791, 0.9497, 0.5113, 0.9504, 0.4807, 0.9796, 0.4823, 0.979, 0.5133, 0.6385, 0.1019, 0.6395, 0.1295, 0.6116, 0.1337, 0.611, 0.102, 0.6652, 0.1054, 0.6651, 0.127, 0.6395, 0.1295, 0.6385, 0.1019, 0.8741, 0.3331, 0.875, 0.3499, 0.8584, 0.3578, 0.8594, 0.337, 0.9024, 0.3335, 0.9037, 0.3506, 0.875, 0.3499, 0.8741, 0.3331, 0.9278, 0.3595, 0.9266, 0.3822, 0.9042, 0.3693, 0.9037, 0.3506, 0.5833, 0.1223, 0.5882, 0.149, 0.5591, 0.1454, 0.5545, 0.1231, 0.6072, 0.1141, 0.611, 0.1439, 0.5882, 0.149, 0.5833, 0.1223, 0.9504, 0.4807, 0.9516, 0.4525, 0.9806, 0.4531, 0.9796, 0.4823, 0.6395, 0.1295, 0.6459, 0.1576, 0.6184, 0.1656, 0.6116, 0.1337, 0.6651, 0.127, 0.6695, 0.1499, 0.6459, 0.1576, 0.6395, 0.1295, 0.3845, 0.8051, 0.3933, 0.8007, 0.4005, 0.8289, 0.3879, 0.8341, 0.9037, 0.3506, 0.9042, 0.3693, 0.8752, 0.3677, 0.875, 0.3499, 0.9266, 0.3822, 0.9243, 0.4051, 0.9034, 0.389, 0.9042, 0.3693, 0.5882, 0.149, 0.5875, 0.1772, 0.559, 0.1701, 0.5591, 0.1454, 0.611, 0.1439, 0.6086, 0.1744, 0.5875, 0.1772, 0.5882, 0.149, 0.9516, 0.4525, 0.9538, 0.4272, 0.9825, 0.4265, 0.9806, 0.4531, 0.6459, 0.1576, 0.6569, 0.1859, 0.6302, 0.1972, 0.6184, 0.1656, 0.6695, 0.1499, 0.6779, 0.1742, 0.6569, 0.1859, 0.6459, 0.1576, 0.3933, 0.8007, 0.4056, 0.793, 0.416, 0.8199, 0.4005, 0.8289, 0.9042, 0.3693, 0.9034, 0.389, 0.8743, 0.3862, 0.8752, 0.3677, 0.559, 0.1701, 0.5538, 0.1962, 0.5345, 0.1811, 0.5399, 0.1573, 0.5875, 0.1772, 0.5811, 0.2063, 0.5538, 0.1962, 0.559, 0.1701, 0.8562, 0.8165, 0.8309, 0.808, 0.8399, 0.7807, 0.8623, 0.7883, 0.8375, 0.8363, 0.8119, 0.8268, 0.8309, 0.808, 0.8562, 0.8165, 0.6569, 0.1859, 0.6716, 0.2142, 0.6461, 0.2283, 0.6302, 0.1972, 0.6779, 0.1742, 0.6901, 0.1994, 0.6716, 0.2142, 0.6569, 0.1859, 0.4056, 0.793, 0.4213, 0.7819, 0.4344, 0.8075, 0.416, 0.8199, 0.9034, 0.389, 0.9014, 0.4085, 0.8723, 0.4048, 0.8743, 0.3862, 0.5538, 0.1962, 0.5435, 0.2228, 0.5247, 0.2058, 0.5345, 0.1811, 0.5811, 0.2063, 0.5694, 0.2353, 0.5435, 0.2228, 0.5538, 0.1962, 0.8309, 0.808, 0.8039, 0.7952, 0.8151, 0.769, 0.8399, 0.7807, 0.8119, 0.8268, 0.7845, 0.8135, 0.8039, 0.7952, 0.8309, 0.808, 0.6716, 0.2142, 0.6895, 0.2426, 0.6651, 0.2586, 0.6461, 0.2283, 0.6901, 0.1994, 0.7057, 0.2252, 0.6895, 0.2426, 0.6716, 0.2142, 0.4213, 0.7819, 0.4398, 0.7677, 0.455, 0.7918, 0.4344, 0.8075, 0.3998, 0.7661, 0.4181, 0.7525, 0.4398, 0.7677, 0.4213, 0.7819, 0.5435, 0.2228, 0.529, 0.249, 0.5108, 0.2307, 0.5247, 0.2058, 0.5694, 0.2353, 0.5534, 0.2637, 0.529, 0.249, 0.5435, 0.2228, 0.8039, 0.7952, 0.776, 0.7787, 0.7893, 0.7537, 0.8151, 0.769, 0.7845, 0.8135, 0.7563, 0.7965, 0.776, 0.7787, 0.8039, 0.7952, 0.6895, 0.2426, 0.7099, 0.2706, 0.6865, 0.2879, 0.6651, 0.2586, 0.7057, 0.2252, 0.7242, 0.251, 0.7099, 0.2706, 0.6895, 0.2426, 0.4398, 0.7677, 0.4603, 0.7503, 0.4772, 0.773, 0.455, 0.7918, 0.4181, 0.7525, 0.4382, 0.7356, 0.4603, 0.7503, 0.4398, 0.7677, 0.529, 0.249, 0.5111, 0.2743, 0.4937, 0.2551, 0.5108, 0.2307, 0.5534, 0.2637, 0.534, 0.2909, 0.5111, 0.2743, 0.529, 0.249, 0.776, 0.7787, 0.7483, 0.759, 0.7634, 0.7353, 0.7893, 0.7537, 0.7563, 0.7965, 0.7279, 0.7763, 0.7483, 0.759, 0.776, 0.7787, 0.7099, 0.2706, 0.7321, 0.2976, 0.7095, 0.3158, 0.6865, 0.2879, 0.7242, 0.251, 0.7449, 0.2762, 0.7321, 0.2976, 0.7099, 0.2706, 0.4603, 0.7503, 0.4814, 0.7301, 0.5, 0.7511, 0.4772, 0.773, 0.4382, 0.7356, 0.4587, 0.716, 0.4814, 0.7301, 0.4603, 0.7503, 0.5111, 0.2743, 0.4911, 0.2983, 0.4742, 0.2785, 0.4937, 0.2551, 0.534, 0.2909, 0.5124, 0.3168, 0.4911, 0.2983, 0.5111, 0.2743, 0.7483, 0.759, 0.7214, 0.7368, 0.7384, 0.7148, 0.7634, 0.7353, 0.7279, 0.7763, 0.7, 0.7532, 0.7214, 0.7368, 0.7483, 0.759, 0.7321, 0.2976, 0.7557, 0.3228, 0.7335, 0.3416, 0.7095, 0.3158, 0.7449, 0.2762, 0.7669, 0.2998, 0.7557, 0.3228, 0.7321, 0.2976, 0.4814, 0.7301, 0.5019, 0.7072, 0.5221, 0.7263, 0.5, 0.7511, 0.4587, 0.716, 0.4784, 0.6942, 0.5019, 0.7072, 0.4814, 0.7301, 0.4911, 0.2983, 0.4702, 0.3208, 0.4534, 0.3006, 0.4742, 0.2785, 0.5124, 0.3168, 0.4897, 0.3408, 0.4702, 0.3208, 0.4911, 0.2983, 0.7214, 0.7368, 0.6962, 0.7127, 0.7153, 0.6929, 0.7384, 0.7148, 0.7, 0.7532, 0.6736, 0.7277, 0.6962, 0.7127, 0.7214, 0.7368, 0.7557, 0.3228, 0.7796, 0.3455, 0.7578, 0.3647, 0.7335, 0.3416, 0.7669, 0.2998, 0.789, 0.3211, 0.7796, 0.3455, 0.7557, 0.3228, 0.5019, 0.7072, 0.5202, 0.6822, 0.5423, 0.6989, 0.5221, 0.7263, 0.4784, 0.6942, 0.4958, 0.6708, 0.5202, 0.6822, 0.5019, 0.7072, 0.4702, 0.3208, 0.4496, 0.3415, 0.4326, 0.3209, 0.4534, 0.3006, 0.4897, 0.3408, 0.4669, 0.363, 0.4496, 0.3415, 0.4702, 0.3208, 0.6962, 0.7127, 0.6732, 0.6873, 0.6948, 0.6702, 0.7153, 0.6929, 0.6736, 0.7277, 0.6495, 0.7001, 0.6732, 0.6873, 0.6962, 0.7127, 0.7796, 0.3455, 0.803, 0.365, 0.7817, 0.3848, 0.7578, 0.3647, 0.789, 0.3211, 0.8102, 0.3394, 0.803, 0.365, 0.7796, 0.3455, 0.5202, 0.6822, 0.5352, 0.6557, 0.5593, 0.6694, 0.5423, 0.6989, 0.4958, 0.6708, 0.51, 0.6467, 0.5352, 0.6557, 0.5202, 0.6822, 0.4496, 0.3415, 0.4301, 0.3601, 0.4128, 0.339, 0.4326, 0.3209, 0.4669, 0.363, 0.4447, 0.3829, 0.4301, 0.3601, 0.4496, 0.3415, 0.6732, 0.6873, 0.6533, 0.6609, 0.6774, 0.6471, 0.6948, 0.6702, 0.6495, 0.7001, 0.6286, 0.6706, 0.6533, 0.6609, 0.6732, 0.6873, 0.803, 0.365, 0.8248, 0.3809, 0.8041, 0.4015, 0.7817, 0.3848, 0.8102, 0.3394, 0.8292, 0.3541, 0.8248, 0.3809, 0.803, 0.365, 0.5352, 0.6557, 0.5459, 0.6288, 0.572, 0.6387, 0.5593, 0.6694, 0.51, 0.6467, 0.5202, 0.6229, 0.5459, 0.6288, 0.5352, 0.6557, 0.4301, 0.3601, 0.4124, 0.3761, 0.3951, 0.3543, 0.4128, 0.339, 0.4447, 0.3829, 0.4236, 0.4004, 0.4124, 0.3761, 0.4301, 0.3601, 0.6533, 0.6609, 0.6373, 0.6333, 0.6639, 0.6241, 0.6774, 0.6471, 0.6286, 0.6706, 0.612, 0.6393, 0.6373, 0.6333, 0.6533, 0.6609, 0.8248, 0.3809, 0.8437, 0.3927, 0.824, 0.4145, 0.8041, 0.4015, 0.8292, 0.3541, 0.8448, 0.3649, 0.8437, 0.3927, 0.8248, 0.3809, 0.5459, 0.6288, 0.5519, 0.6027, 0.5796, 0.6078, 0.572, 0.6387, 0.5202, 0.6229, 0.5261, 0.6006, 0.5519, 0.6027, 0.5459, 0.6288, 0.4124, 0.3761, 0.397, 0.3892, 0.38, 0.3665, 0.3951, 0.3543, 0.4236, 0.4004, 0.4039, 0.415, 0.397, 0.3892, 0.4124, 0.3761, 0.6373, 0.6333, 0.6264, 0.6048, 0.6546, 0.6012, 0.6639, 0.6241, 0.612, 0.6393, 0.6011, 0.6065, 0.6264, 0.6048, 0.6373, 0.6333, 0.8437, 0.3927, 0.8584, 0.4005, 0.84, 0.4234, 0.824, 0.4145, 0.5796, 0.6078, 0.5818, 0.5777, 0.5972, 0.5785, 0.5932, 0.6127, 0.5519, 0.6027, 0.5532, 0.5786, 0.5818, 0.5777, 0.5796, 0.6078, 0.5261, 0.6006, 0.5282, 0.5806, 0.5532, 0.5786, 0.5519, 0.6027, 0.397, 0.3892, 0.3837, 0.3992, 0.3675, 0.3756, 0.38, 0.3665, 0.4039, 0.415, 0.3859, 0.4265, 0.3837, 0.3992, 0.397, 0.3892, 0.6264, 0.6048, 0.6216, 0.5757, 0.6502, 0.5788, 0.6546, 0.6012, 0.6011, 0.6065, 0.5972, 0.573, 0.6216, 0.5757, 0.6264, 0.6048, 0.9794, 0.0, 0.9765, 0.01953, 0.9474, 0.01851, 0.9505, 3.481e-05, 0.5818, 0.5777, 0.5785, 0.5495, 0.5945, 0.5454, 0.5972, 0.5785, 0.5532, 0.5786, 0.5506, 0.5569, 0.5785, 0.5495, 0.5818, 0.5777, 0.5282, 0.5806, 0.5271, 0.5632, 0.5506, 0.5569, 0.5532, 0.5786, 0.802, 0.9343, 0.7984, 0.9203, 0.8274, 0.9195, 0.8308, 0.9333, 0.7782, 0.9439, 0.7748, 0.925, 0.7984, 0.9203, 0.802, 0.9343, 0.6216, 0.5757, 0.6236, 0.5472, 0.6509, 0.557, 0.6502, 0.5788, 0.5972, 0.573, 0.6008, 0.5403, 0.6236, 0.5472, 0.6216, 0.5757, 0.9765, 0.01953, 0.9742, 0.04371, 0.9449, 0.04246, 0.9474, 0.01851, 0.9986, 0.03471, 0.9961, 0.05514, 0.9742, 0.04371, 0.9765, 0.01953, 0.5506, 0.5569, 0.5445, 0.538, 0.5701, 0.5241, 0.5785, 0.5495, 0.5271, 0.5632, 0.5233, 0.5481, 0.5445, 0.538, 0.5506, 0.5569, 0.7984, 0.9203, 0.7963, 0.905, 0.8254, 0.905, 0.8274, 0.9195, 0.7748, 0.925, 0.7729, 0.9044, 0.7963, 0.905, 0.7984, 0.9203, 0.6236, 0.5472, 0.6324, 0.5206, 0.6569, 0.5365, 0.6509, 0.557, 0.6008, 0.5403, 0.6119, 0.5101, 0.6324, 0.5206, 0.6236, 0.5472, 0.9742, 0.04371, 0.9726, 0.0713, 0.9433, 0.07056, 0.9449, 0.04246, 0.9961, 0.05514, 0.9944, 0.07795, 0.9726, 0.0713, 0.9742, 0.04371, 0.5445, 0.538, 0.5352, 0.5214, 0.557, 0.5019, 0.5701, 0.5241, 0.5233, 0.5481, 0.5167, 0.5347, 0.5352, 0.5214, 0.5445, 0.538, 0.7963, 0.905, 0.7956, 0.8884, 0.8248, 0.8896, 0.8254, 0.905, 0.7729, 0.9044, 0.7727, 0.8826, 0.7956, 0.8884, 0.7963, 0.905, 0.6324, 0.5206, 0.6473, 0.497, 0.668, 0.5178, 0.6569, 0.5365, 0.6119, 0.5101, 0.6292, 0.4839, 0.6473, 0.497, 0.6324, 0.5206, 0.9726, 0.0713, 0.972, 0.1008, 0.9427, 0.1011, 0.9433, 0.07056, 0.9944, 0.07795, 0.9936, 0.1024, 0.972, 0.1008, 0.9726, 0.0713, 0.5352, 0.5214, 0.5227, 0.5071, 0.54, 0.4834, 0.557, 0.5019, 0.5167, 0.5347, 0.507, 0.5227, 0.5227, 0.5071, 0.5352, 0.5214, 0.7956, 0.8884, 0.7964, 0.8709, 0.8254, 0.8733, 0.8248, 0.8896, 0.7727, 0.8826, 0.7741, 0.8604, 0.7964, 0.8709, 0.7956, 0.8884, 0.6473, 0.497, 0.667, 0.4772, 0.6835, 0.5016, 0.668, 0.5178, 0.6292, 0.4839, 0.6513, 0.4623, 0.667, 0.4772, 0.6473, 0.497, 0.972, 0.1008, 0.9726, 0.131, 0.9432, 0.1325, 0.9427, 0.1011, 0.9936, 0.1024, 0.9938, 0.1277, 0.9726, 0.131, 0.972, 0.1008, 0.5227, 0.5071, 0.5071, 0.4953, 0.5197, 0.4688, 0.54, 0.4834, 0.507, 0.5227, 0.4941, 0.5123, 0.5071, 0.4953, 0.5227, 0.5071, 0.7964, 0.8709, 0.7986, 0.8532, 0.8274, 0.8568, 0.8254, 0.8733, 0.7741, 0.8604, 0.7771, 0.8387, 0.7986, 0.8532, 0.7964, 0.8709, 0.667, 0.4772, 0.6905, 0.4615, 0.7027, 0.4883, 0.6835, 0.5016, 0.6513, 0.4623, 0.677, 0.4454, 0.6905, 0.4615, 0.667, 0.4772, 0.9726, 0.131, 0.9744, 0.1609, 0.9452, 0.1638, 0.9432, 0.1325, 0.9938, 0.1277, 0.9953, 0.153, 0.9744, 0.1609, 0.9726, 0.131, 0.5071, 0.4953, 0.4892, 0.4865, 0.4971, 0.4582, 0.5197, 0.4688, 0.4941, 0.5123, 0.4785, 0.5043, 0.4892, 0.4865, 0.5071, 0.4953, 0.7986, 0.8532, 0.8023, 0.8363, 0.8308, 0.8412, 0.8274, 0.8568, 0.7027, 0.4883, 0.7246, 0.4785, 0.7242, 0.5016, 0.7063, 0.51, 0.6905, 0.4615, 0.7167, 0.4502, 0.7246, 0.4785, 0.7027, 0.4883, 0.677, 0.4454, 0.7051, 0.4335, 0.7167, 0.4502, 0.6905, 0.4615, 0.9744, 0.1609, 0.9778, 0.1895, 0.9488, 0.1939, 0.9452, 0.1638, 0.9953, 0.153, 0.998, 0.1775, 0.9778, 0.1895, 0.9744, 0.1609, 0.4892, 0.4865, 0.4697, 0.4808, 0.4733, 0.4517, 0.4971, 0.4582, 0.6914, 0.9772, 0.6896, 0.9623, 0.7156, 0.9663, 0.7175, 0.983, 0.6617, 0.9684, 0.6598, 0.9497, 0.6879, 0.9455, 0.6896, 0.9623, 0.7246, 0.4785, 0.7482, 0.4724, 0.7436, 0.4963, 0.7242, 0.5016, 0.7167, 0.4502, 0.7444, 0.4435, 0.7482, 0.4724, 0.7246, 0.4785, 0.7051, 0.4335, 0.7345, 0.4265, 0.7444, 0.4435, 0.7167, 0.4502, 0.9778, 0.1895, 0.9828, 0.216, 0.9542, 0.2222, 0.9488, 0.1939, 0.4733, 0.4517, 0.4492, 0.4494, 0.4413, 0.4265, 0.4697, 0.4288, 0.4697, 0.4808, 0.4499, 0.4785, 0.4492, 0.4494, 0.4733, 0.4517, 0.6896, 0.9623, 0.6879, 0.9455, 0.7137, 0.9478, 0.7156, 0.9663, 0.6598, 0.9497, 0.6583, 0.9296, 0.6865, 0.9277, 0.6879, 0.9455, 0.7482, 0.4724, 0.7724, 0.4705, 0.7632, 0.4943, 0.7436, 0.4963, 0.7444, 0.4435, 0.7728, 0.4416, 0.7724, 0.4705, 0.7482, 0.4724, 0.902, 0.8971, 0.8989, 0.8771, 0.9281, 0.874, 0.9311, 0.8929, 0.9828, 0.216, 0.9896, 0.2396, 0.9617, 0.2476, 0.9542, 0.2222, 0.4492, 0.4494, 0.4261, 0.4511, 0.4137, 0.4289, 0.4413, 0.4265, 0.4499, 0.4785, 0.4309, 0.4796, 0.4261, 0.4511, 0.4492, 0.4494, 0.6879, 0.9455, 0.6865, 0.9277, 0.7122, 0.9286, 0.7137, 0.9478, 0.6583, 0.9296, 0.6574, 0.9091, 0.6856, 0.9102, 0.6865, 0.9277, 0.7724, 0.4705, 0.796, 0.4728, 0.7821, 0.4957, 0.7632, 0.4943, 0.7728, 0.4416, 0.8005, 0.4448, 0.796, 0.4728, 0.7724, 0.4705, 0.8989, 0.8771, 0.8968, 0.8529, 0.9261, 0.8509, 0.9281, 0.874, 0.9896, 0.2396, 0.9986, 0.2594, 0.9716, 0.2693, 0.9617, 0.2476, 0.4261, 0.4511, 0.4051, 0.4567, 0.388, 0.436, 0.4137, 0.4289, 0.4309, 0.4796, 0.4139, 0.4836, 0.4051, 0.4567, 0.4261, 0.4511, 0.6865, 0.9277, 0.6856, 0.9102, 0.7113, 0.9097, 0.7122, 0.9286, 0.6574, 0.9091, 0.6573, 0.8892, 0.6852, 0.8938, 0.6856, 0.9102, 0.796, 0.4728, 0.818, 0.4795, 0.7993, 0.5004, 0.7821, 0.4957, 0.8005, 0.4448, 0.8264, 0.4533, 0.818, 0.4795, 0.796, 0.4728, 0.8968, 0.8529, 0.8954, 0.825, 0.9247, 0.8242, 0.9261, 0.8509, 0.8746, 0.8435, 0.8735, 0.8186, 0.8954, 0.825, 0.8968, 0.8529, 0.4051, 0.4567, 0.3871, 0.4657, 0.3656, 0.4478, 0.388, 0.436, 0.4139, 0.4836, 0.3995, 0.4902, 0.3871, 0.4657, 0.4051, 0.4567, 0.6856, 0.9102, 0.6852, 0.8938, 0.7112, 0.8922, 0.7113, 0.9097, 0.6573, 0.8892, 0.6581, 0.8703, 0.6853, 0.8788, 0.6852, 0.8938, 0.818, 0.4795, 0.8374, 0.4904, 0.8144, 0.5081, 0.7993, 0.5004, 0.8264, 0.4533, 0.849, 0.4672, 0.8374, 0.4904, 0.818, 0.4795, 0.8954, 0.825, 0.8945, 0.7942, 0.9238, 0.7945, 0.9247, 0.8242, 0.8735, 0.8186, 0.8729, 0.7917, 0.8945, 0.7942, 0.8954, 0.825, 0.3871, 0.4657, 0.3731, 0.4781, 0.3478, 0.464, 0.3656, 0.4478, 0.3995, 0.4902, 0.3882, 0.4991, 0.3731, 0.4781, 0.3871, 0.4657, 0.6852, 0.8938, 0.6853, 0.8788, 0.7117, 0.8766, 0.7112, 0.8922, 0.6581, 0.8703, 0.6599, 0.8526, 0.6859, 0.8652, 0.6853, 0.8788, 0.8374, 0.4904, 0.8533, 0.5057, 0.8272, 0.5191, 0.8144, 0.5081, 0.9238, 0.7945, 0.9231, 0.7631, 0.9437, 0.7664, 0.9438, 0.7924, 0.8945, 0.7942, 0.8937, 0.7621, 0.9231, 0.7631, 0.9238, 0.7945, 0.8729, 0.7917, 0.8728, 0.764, 0.8937, 0.7621, 0.8945, 0.7942, 0.3731, 0.4781, 0.3636, 0.4932, 0.3358, 0.4838, 0.3478, 0.464, 0.3882, 0.4991, 0.3801, 0.5103, 0.3636, 0.4932, 0.3731, 0.4781, 0.6853, 0.8788, 0.6859, 0.8652, 0.7128, 0.863, 0.7117, 0.8766, 0.6599, 0.8526, 0.663, 0.8363, 0.6873, 0.8526, 0.6859, 0.8652, 0.8533, 0.5057, 0.8649, 0.5248, 0.8372, 0.5336, 0.8272, 0.5191, 0.9231, 0.7631, 0.9224, 0.7315, 0.9438, 0.7394, 0.9437, 0.7664, 0.8937, 0.7621, 0.893, 0.7304, 0.9224, 0.7315, 0.9231, 0.7631, 0.8728, 0.764, 0.873, 0.737, 0.893, 0.7304, 0.8937, 0.7621, 0.3636, 0.4932, 0.3591, 0.5108, 0.3303, 0.5063, 0.3358, 0.4838, 0.3801, 0.5103, 0.3752, 0.524, 0.3591, 0.5108, 0.3636, 0.4932, 0.6859, 0.8652, 0.6873, 0.8526, 0.7147, 0.8513, 0.7128, 0.863, 0.8372, 0.5336, 0.8439, 0.5519, 0.8173, 0.546, 0.8118, 0.5305, 0.8649, 0.5248, 0.8715, 0.5475, 0.8439, 0.5519, 0.8372, 0.5336, 0.2964, 0.8465, 0.2693, 0.8437, 0.2764, 0.8155, 0.2989, 0.8174, 0.893, 0.7304, 0.8926, 0.7007, 0.9218, 0.701, 0.9224, 0.7315, 0.3303, 0.5063, 0.3313, 0.5305, 0.306, 0.5403, 0.3058, 0.5132, 0.3591, 0.5108, 0.3594, 0.5306, 0.3313, 0.5305, 0.3303, 0.5063, 0.06751, 0.3702, 0.07766, 0.3689, 0.08476, 0.3974, 0.07033, 0.3993, 0.6873, 0.8526, 0.6897, 0.8413, 0.7175, 0.8415, 0.7147, 0.8513, 0.8439, 0.5519, 0.8464, 0.5737, 0.8193, 0.5652, 0.8173, 0.546, 0.8715, 0.5475, 0.8728, 0.5732, 0.8464, 0.5737, 0.8439, 0.5519, 0.2693, 0.8437, 0.2399, 0.8362, 0.2509, 0.8093, 0.2764, 0.8155, 0.8926, 0.7007, 0.8927, 0.6737, 0.9217, 0.6728, 0.9218, 0.701, 0.3313, 0.5305, 0.338, 0.5559, 0.3126, 0.5683, 0.306, 0.5403, 0.3594, 0.5306, 0.3643, 0.5522, 0.338, 0.5559, 0.3313, 0.5305, 0.07766, 0.3689, 0.09103, 0.3641, 0.1019, 0.3913, 0.08476, 0.3974, 0.05908, 0.3525, 0.07208, 0.3492, 0.09103, 0.3641, 0.07766, 0.3689, 0.8464, 0.5737, 0.8439, 0.5984, 0.8171, 0.5875, 0.8193, 0.5652, 0.8728, 0.5732, 0.8686, 0.6011, 0.8439, 0.5984, 0.8464, 0.5737, 0.2399, 0.8362, 0.2092, 0.8242, 0.2233, 0.7986, 0.2509, 0.8093, 0.2253, 0.8553, 0.1948, 0.8423, 0.2092, 0.8242, 0.2399, 0.8362, 0.338, 0.5559, 0.3495, 0.5821, 0.3247, 0.5969, 0.3126, 0.5683, 0.3643, 0.5522, 0.3737, 0.5756, 0.3495, 0.5821, 0.338, 0.5559, 0.09103, 0.3641, 0.1076, 0.3556, 0.1217, 0.3814, 0.1019, 0.3913, 0.07208, 0.3492, 0.08863, 0.342, 0.1076, 0.3556, 0.09103, 0.3641, 0.8439, 0.5984, 0.8366, 0.625, 0.8104, 0.6121, 0.8171, 0.5875, 0.8686, 0.6011, 0.8595, 0.6305, 0.8366, 0.625, 0.8439, 0.5984, 0.2092, 0.8242, 0.1783, 0.8079, 0.1948, 0.7837, 0.2233, 0.7986, 0.1948, 0.8423, 0.1641, 0.8252, 0.1783, 0.8079, 0.2092, 0.8242, 0.3495, 0.5821, 0.3651, 0.6093, 0.3412, 0.626, 0.3247, 0.5969, 0.3737, 0.5756, 0.3871, 0.6003, 0.3651, 0.6093, 0.3495, 0.5821, 0.1076, 0.3556, 0.127, 0.3435, 0.1436, 0.3678, 0.1217, 0.3814, 0.08863, 0.342, 0.1081, 0.3309, 0.127, 0.3435, 0.1076, 0.3556, 0.8366, 0.625, 0.8249, 0.6525, 0.7995, 0.638, 0.8104, 0.6121, 0.8595, 0.6305, 0.8461, 0.6606, 0.8249, 0.6525, 0.8366, 0.625, 0.1783, 0.8079, 0.148, 0.7877, 0.1665, 0.7649, 0.1948, 0.7837, 0.1641, 0.8252, 0.1337, 0.8044, 0.148, 0.7877, 0.1783, 0.8079, 0.3651, 0.6093, 0.3842, 0.6373, 0.3614, 0.6555, 0.3412, 0.626, 0.3871, 0.6003, 0.4042, 0.626, 0.3842, 0.6373, 0.3651, 0.6093, 0.127, 0.3435, 0.1485, 0.328, 0.167, 0.3508, 0.1436, 0.3678, 0.1081, 0.3309, 0.1294, 0.316, 0.1485, 0.328, 0.127, 0.3435, 0.8249, 0.6525, 0.8098, 0.6803, 0.7851, 0.6645, 0.7995, 0.638, 0.8461, 0.6606, 0.8295, 0.6907, 0.8098, 0.6803, 0.8249, 0.6525, 0.148, 0.7877, 0.119, 0.7642, 0.1394, 0.743, 0.1665, 0.7649, 0.1337, 0.8044, 0.1043, 0.7804, 0.119, 0.7642, 0.148, 0.7877, 0.3842, 0.6373, 0.4064, 0.6656, 0.3844, 0.685, 0.3614, 0.6555, 0.4042, 0.626, 0.4245, 0.6523, 0.4064, 0.6656, 0.3842, 0.6373, 0.1485, 0.328, 0.171, 0.3092, 0.1913, 0.3305, 0.167, 0.3508, 0.1294, 0.316, 0.1515, 0.2977, 0.171, 0.3092, 0.1485, 0.328, 0.8098, 0.6803, 0.7926, 0.7077, 0.7685, 0.691, 0.7851, 0.6645, 0.8295, 0.6907, 0.8109, 0.7202, 0.7926, 0.7077, 0.8098, 0.6803, 0.119, 0.7642, 0.09197, 0.7381, 0.1141, 0.7188, 0.1394, 0.743, 0.1043, 0.7804, 0.07651, 0.7536, 0.09197, 0.7381, 0.119, 0.7642, 0.4064, 0.6656, 0.4309, 0.6939, 0.4097, 0.714, 0.3844, 0.685, 0.4245, 0.6523, 0.4474, 0.6786, 0.4309, 0.6939, 0.4064, 0.6656, 0.171, 0.3092, 0.1931, 0.2875, 0.2151, 0.307, 0.1913, 0.3305, 0.1515, 0.2977, 0.1729, 0.2768, 0.1931, 0.2875, 0.171, 0.3092])
me_torusknot.materials.append(mat_1)
me_torusknot.materials.append(mat_2)
me_torusknot.materials.append(mat_3)
me_torusknot.materials.append(mat_4)
me_torusknot.update()

# ---- objects
ob_torusknot = bpy.data.objects.new('TorusKnot', me_torusknot)

# ---- transforms, parenting, visibility, modifiers, constraints
ob_torusknot.location = (0.0, 0.0, 0.0)

# ---- collection membership
col_collection.objects.link(ob_torusknot)

# ---- scene / render settings (as saved in the file)
scene.frame_start = 1; scene.frame_end = 250; scene.frame_set(1)
scene.render.engine = 'BLENDER_EEVEE_NEXT'
scene.cycles.sampling_pattern = 'TABULATED_SOBOL'
scene.cycles.use_light_tree = False
scene.view_settings.view_transform = 'Filmic'
bpy.context.view_layer.update()

# ---- added for rendering (the .blend has no active camera and no usable light): camera, sun
cam_auto = bpy.data.cameras.new('AutoCamera')
cam_auto.lens = 50.0
cam_auto.sensor_width = 36.0
cam_auto.clip_end = 1000.0
ob_auto_camera = bpy.data.objects.new('AutoCamera', cam_auto)
scene.collection.objects.link(ob_auto_camera)
ob_auto_camera.location = (8.12192, -10.3176, 6.8811)
ob_auto_camera.rotation_euler = (1.09748, -7.21219e-08, 0.694738)
scene.camera = ob_auto_camera
light_auto_sun = bpy.data.lights.new('AutoSun', 'SUN')
light_auto_sun.energy = 3.0
light_auto_sun.angle = 0.0523599
ob_auto_sun = bpy.data.objects.new('AutoSun', light_auto_sun)
scene.collection.objects.link(ob_auto_sun)
ob_auto_sun.rotation_euler = (0.872665, 0.174533, 0.523599)
bpy.context.view_layer.update()
